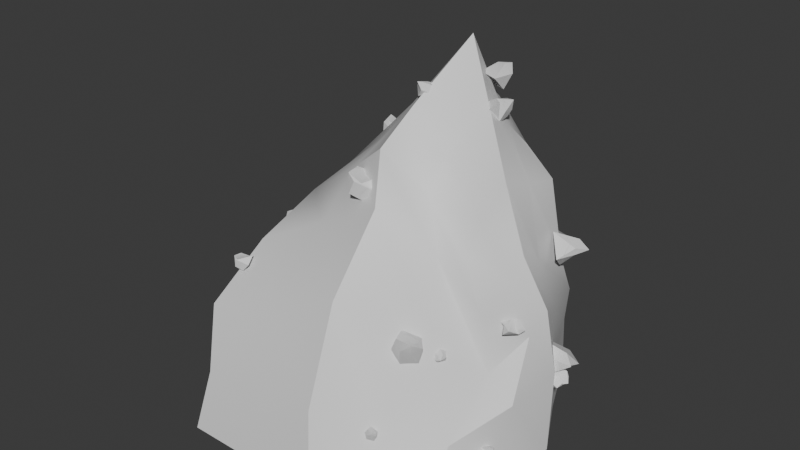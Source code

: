 # Source: rock.blend  (saved by Blender 4.4.32; exported with 4.5.12 LTS)
import bpy
from mathutils import Matrix  # noqa: F401  (used for matrix-valued properties, if any)

bpy.ops.wm.read_factory_settings(use_empty=True)
scene = bpy.context.scene
scene.name = 'Scene'

# ---- collections
col_collection = bpy.data.collections.new('Collection'); scene.collection.children.link(col_collection)
col_collection_2 = bpy.data.collections.new('Collection 2'); scene.collection.children.link(col_collection_2)

# ---- materials (node trees are filled in below, after node groups)
mat_material_001 = bpy.data.materials.new('Material.001')
mat_material = bpy.data.materials.new('Material')
mat_material.alpha_threshold = 0.0
mat_material.roughness = 0.5
mat_material.line_color = (0.0, 0.0, 0.0, 1.0)

# ---- node groups
ng_geometry_nodes = bpy.data.node_groups.new('Geometry Nodes', 'GeometryNodeTree')
_s = ng_geometry_nodes.interface.new_socket(name='Geometry', in_out='OUTPUT', socket_type='NodeSocketGeometry')
_s = ng_geometry_nodes.interface.new_socket(name='Geometry', in_out='OUTPUT', socket_type='NodeSocketGeometry')
_s = ng_geometry_nodes.interface.new_socket(name='Geometry', in_out='INPUT', socket_type='NodeSocketGeometry')
ng_geometry_nodes.is_modifier = True
# nodes of 'Geometry Nodes' reference scene objects; filled in after objects exist
ng_smooth_by_angle = bpy.data.node_groups.new('Smooth by Angle', 'GeometryNodeTree')
_s = ng_smooth_by_angle.interface.new_socket(name='Mesh', in_out='OUTPUT', socket_type='NodeSocketGeometry')
_s = ng_smooth_by_angle.interface.new_socket(name='Mesh', in_out='INPUT', socket_type='NodeSocketGeometry')
_s = ng_smooth_by_angle.interface.new_socket(name='Angle', in_out='INPUT', socket_type='NodeSocketFloat')
_s.subtype = 'ANGLE'
_s.default_value = 0.5236
_s.min_value = 0.0
_s.max_value = 3.142
_s.description = 'Maximum face angle for smooth edges'
_s = ng_smooth_by_angle.interface.new_socket(name='Ignore Sharpness', in_out='INPUT', socket_type='NodeSocketBool')
_s.force_non_field = True
ng_smooth_by_angle.description = 'Set the sharpness of mesh edges based on the angle between the neighboring faces'
ng_smooth_by_angle.is_modifier = True
_N = ng_smooth_by_angle.nodes; _L = ng_smooth_by_angle.links
n0 = _N.new('GeometryNodeSetShadeSmooth'); n0.name = 'Set Shade Smooth'; n0.location = (120, -80)
n0.domain = 'EDGE'
n1 = _N.new('GeometryNodeSetShadeSmooth'); n1.name = 'Set Shade Smooth.001'; n1.location = (300, -80)
n2 = _N.new('NodeGroupOutput'); n2.name = 'Group Output'; n2.location = (480, -80)
n3 = _N.new('GeometryNodeInputMeshEdgeAngle'); n3.name = 'Edge Angle'; n3.location = (-440, -240)
n4 = _N.new('NodeGroupInput'); n4.name = 'Group Input'; n4.location = (-80, -80)
n5 = _N.new('GeometryNodeInputEdgeSmooth'); n5.name = 'Is Edge Smooth'; n5.location = (-260, -120)
n6 = _N.new('GeometryNodeInputShadeSmooth'); n6.name = 'Is Shade Smooth'; n6.location = (-440, -397)
n7 = _N.new('FunctionNodeCompare'); n7.name = 'Compare'; n7.location = (-260, -260)
n7.operation = 'LESS_EQUAL'
n7.inputs[6].default_value = (0.0, 0.0, 0.0, 0.0)
n7.inputs[7].default_value = (0.0, 0.0, 0.0, 0.0)
n8 = _N.new('FunctionNodeBooleanMath'); n8.name = 'Boolean Math.001'; n8.location = (-80, -260)
n9 = _N.new('NodeGroupInput'); n9.name = 'Group Input.001'; n9.location = (-440, -329)
n10 = _N.new('NodeGroupInput'); n10.name = 'Group Input.002'; n10.location = (-259, -189)
n11 = _N.new('FunctionNodeBooleanMath'); n11.name = 'Boolean Math'; n11.location = (-80, -149)
n11.operation = 'OR'
n12 = _N.new('FunctionNodeBooleanMath'); n12.name = 'Boolean Math.002'; n12.location = (-260, -380)
n12.operation = 'OR'
n13 = _N.new('NodeGroupInput'); n13.name = 'Group Input.003'; n13.location = (-440, -460)
_L.new(n3.outputs[0], n7.inputs[0])
_L.new(n1.outputs[0], n2.inputs[0])
_L.new(n9.outputs[1], n7.inputs[1])
_L.new(n7.outputs[0], n8.inputs[0])
_L.new(n4.outputs[0], n0.inputs[0])
_L.new(n0.outputs[0], n1.inputs[0])
_L.new(n8.outputs[0], n0.inputs[2])
_L.new(n10.outputs[2], n11.inputs[1])
_L.new(n5.outputs[0], n11.inputs[0])
_L.new(n11.outputs[0], n0.inputs[1])
_L.new(n13.outputs[2], n12.inputs[1])
_L.new(n6.outputs[0], n12.inputs[0])
_L.new(n12.outputs[0], n8.inputs[1])
n2.is_active_output = True
ng_smooth_by_angle_001 = bpy.data.node_groups.new('Smooth by Angle.001', 'GeometryNodeTree')
_s = ng_smooth_by_angle_001.interface.new_socket(name='Mesh', in_out='OUTPUT', socket_type='NodeSocketGeometry')
_s = ng_smooth_by_angle_001.interface.new_socket(name='Mesh', in_out='INPUT', socket_type='NodeSocketGeometry')
_s = ng_smooth_by_angle_001.interface.new_socket(name='Angle', in_out='INPUT', socket_type='NodeSocketFloat')
_s.subtype = 'ANGLE'
_s.default_value = 0.5236
_s.min_value = 0.0
_s.max_value = 3.142
_s.description = 'Maximum face angle for smooth edges'
_s = ng_smooth_by_angle_001.interface.new_socket(name='Ignore Sharpness', in_out='INPUT', socket_type='NodeSocketBool')
_s.force_non_field = True
ng_smooth_by_angle_001.description = 'Set the sharpness of mesh edges based on the angle between the neighboring faces'
ng_smooth_by_angle_001.is_modifier = True
_N = ng_smooth_by_angle_001.nodes; _L = ng_smooth_by_angle_001.links
n0 = _N.new('GeometryNodeSetShadeSmooth'); n0.name = 'Set Shade Smooth'; n0.location = (120, -80)
n0.domain = 'EDGE'
n1 = _N.new('GeometryNodeSetShadeSmooth'); n1.name = 'Set Shade Smooth.001'; n1.location = (300, -80)
n2 = _N.new('NodeGroupOutput'); n2.name = 'Group Output'; n2.location = (480, -80)
n3 = _N.new('GeometryNodeInputMeshEdgeAngle'); n3.name = 'Edge Angle'; n3.location = (-440, -240)
n4 = _N.new('NodeGroupInput'); n4.name = 'Group Input'; n4.location = (-80, -80)
n5 = _N.new('GeometryNodeInputEdgeSmooth'); n5.name = 'Is Edge Smooth'; n5.location = (-260, -120)
n6 = _N.new('GeometryNodeInputShadeSmooth'); n6.name = 'Is Shade Smooth'; n6.location = (-440, -397)
n7 = _N.new('FunctionNodeCompare'); n7.name = 'Compare'; n7.location = (-260, -260)
n7.operation = 'LESS_EQUAL'
n7.inputs[6].default_value = (0.0, 0.0, 0.0, 0.0)
n7.inputs[7].default_value = (0.0, 0.0, 0.0, 0.0)
n8 = _N.new('FunctionNodeBooleanMath'); n8.name = 'Boolean Math.001'; n8.location = (-80, -260)
n9 = _N.new('NodeGroupInput'); n9.name = 'Group Input.001'; n9.location = (-440, -329)
n10 = _N.new('NodeGroupInput'); n10.name = 'Group Input.002'; n10.location = (-259, -189)
n11 = _N.new('FunctionNodeBooleanMath'); n11.name = 'Boolean Math'; n11.location = (-80, -149)
n11.operation = 'OR'
n12 = _N.new('FunctionNodeBooleanMath'); n12.name = 'Boolean Math.002'; n12.location = (-260, -380)
n12.operation = 'OR'
n13 = _N.new('NodeGroupInput'); n13.name = 'Group Input.003'; n13.location = (-440, -460)
_L.new(n3.outputs[0], n7.inputs[0])
_L.new(n1.outputs[0], n2.inputs[0])
_L.new(n9.outputs[1], n7.inputs[1])
_L.new(n7.outputs[0], n8.inputs[0])
_L.new(n4.outputs[0], n0.inputs[0])
_L.new(n0.outputs[0], n1.inputs[0])
_L.new(n8.outputs[0], n0.inputs[2])
_L.new(n10.outputs[2], n11.inputs[1])
_L.new(n5.outputs[0], n11.inputs[0])
_L.new(n11.outputs[0], n0.inputs[1])
_L.new(n13.outputs[2], n12.inputs[1])
_L.new(n6.outputs[0], n12.inputs[0])
_L.new(n12.outputs[0], n8.inputs[1])
n2.is_active_output = True

# ---- material node trees
mat_material_001.use_nodes = True; mat_material_001.node_tree.nodes.clear()
_N = mat_material_001.node_tree.nodes; _L = mat_material_001.node_tree.links
n0 = _N.new('ShaderNodeBsdfPrincipled'); n0.name = 'Principled BSDF'; n0.location = (10, 300)
n1 = _N.new('ShaderNodeOutputMaterial'); n1.name = 'Material Output'; n1.location = (300, 300)
_L.new(n0.outputs[0], n1.inputs[0])
n1.is_active_output = True
mat_material.use_nodes = True; mat_material.node_tree.nodes.clear()
_N = mat_material.node_tree.nodes; _L = mat_material.node_tree.links
n0 = _N.new('ShaderNodeOutputMaterial'); n0.name = 'Material Output'; n0.location = (300, 300)
n1 = _N.new('ShaderNodeBsdfPrincipled'); n1.name = 'Principled BSDF'; n1.location = (10, 300)
n1.inputs[3].default_value = 1.45
_L.new(n1.outputs[0], n0.inputs[0])
n0.is_active_output = True

# ---- world
world_world = bpy.data.worlds.new('World'); scene.world = world_world
world_world.use_nodes = True; world_world.node_tree.nodes.clear()
_N = world_world.node_tree.nodes; _L = world_world.node_tree.links
n0 = _N.new('ShaderNodeOutputWorld'); n0.name = 'World Output'; n0.location = (300, 300)
n1 = _N.new('ShaderNodeBackground'); n1.name = 'Background'; n1.location = (10, 300)
n1.inputs[0].default_value = (0.05088, 0.05088, 0.05088, 1.0)
_L.new(n1.outputs[0], n0.inputs[0])
n0.is_active_output = True
world_world.color = (0.05088, 0.05088, 0.05088)
world_world.sun_shadow_jitter_overblur = 0.0

# ---- meshes
me_cube_006 = bpy.data.meshes.new('Cube.006')
me_cube_006.from_pydata([(-0.6356, -1.275, -1.038), (-0.4746, -0.223, 0.412), (-0.8102, 0.8293, -1.032), (0.03459, 0.5316, 0.5356), (1.092, -1.078, -0.9978), (0.8417, -0.2914, 0.3906), (0.8872, 0.8902, -1.023), (1.09, 0.2391, 0.7867), (-1.276, -0.03199, -1.024), (-0.6763, -1.004, -0.202), (-0.3066, 0.2156, 0.668), (-0.7075, 0.8745, -0.1022), (0.00217, 1.325, -1.001), (0.4673, 0.6013, 0.87), (1.044, 0.632, -0.1811), (1.334, -0.003217, -0.9981), (0.9737, -0.08479, 0.8301), (1.069, -0.3317, -0.3504), (0.4313, -1.299, -0.9979), (0.2635, -0.397, 0.9662), (0.358, 0.3874, 1.516), (0.2949, -0.8865, 0.1303), (1.321, -0.09572, 0.09813), (0.1135, 0.8497, -0.04333), (-0.7744, -0.09975, -0.1053), (-1.003, -0.6692, -1.033), (-0.59, -0.6145, 0.155), (-0.1108, 0.3183, 0.5849), (-0.7353, 0.8406, -0.5661), (-0.3881, 1.066, -1.018), (0.7594, 0.4435, 0.8613), (0.9164, 0.8148, -0.5553), (1.099, 0.4333, -1.013), (0.8767, -0.1979, 0.597), (1.061, -0.7073, -0.6835), (0.7833, -1.183, -0.9959), (-0.09609, -0.2433, 0.6871), (-1.034, 0.3892, -1.029), (-0.5877, -1.159, -0.6226), (-0.433, 0.07853, 0.5111), (-0.3454, 0.695, 0.2089), (0.4316, 1.1, -1.013), (0.2759, 0.5223, 0.6634), (1.141, 0.3273, 0.2189), (1.24, -0.5356, -0.9794), (1.037, 0.06749, 0.7979), (1.051, -0.35, 0.05098), (-0.02864, -1.294, -1.019), (0.5233, -0.2549, 0.6845), (0.2635, -0.06735, 1.161), (0.4103, 0.5084, 1.197), (0.652, 0.163, 1.191), (0.05398, 0.2381, 1.068), (-0.2204, -0.9368, -0.0579), (0.7829, -0.6226, -0.05365), (0.3536, -1.191, -0.4829), (0.3234, -0.5211, 0.6272), (1.263, -0.1875, -0.06744), (1.192, 0.2146, -0.1056), (1.347, 0.001612, -0.3942), (1.157, -0.1338, 0.4268), (0.5789, 0.7554, -0.0984), (-0.3038, 0.8575, -0.08293), (0.03664, 1.18, -0.4788), (0.3758, 0.5963, 0.2828), (-0.7522, 0.3976, -0.08942), (-0.7441, -0.5518, -0.1465), (-1.023, -0.08582, -0.5467), (-0.5779, 0.1993, 0.2533), (-0.5975, -0.1773, 0.1729), (-0.8488, -0.6327, -0.5859), (-0.8884, 0.3855, -0.5554), (0.03057, 0.6131, 0.2139), (-0.3653, 1.028, -0.5201), (0.4704, 1.004, -0.512), (1.148, 0.06438, 0.2899), (1.11, 0.3921, -0.5179), (1.268, -0.34, -0.4948), (0.7235, -0.4137, 0.3812), (0.7219, -0.9552, -0.5532), (-0.1011, -1.163, -0.5589), (0.1878, 0.3331, 0.8431), (0.7057, 0.3027, 1.025), (0.52, -0.08525, 0.873), (-0.08179, 0.02245, 0.8097), (-0.1294, -0.5123, 0.3849), (1.146, -0.2402, 0.2699), (0.7375, 0.4903, 0.2879), (-0.4488, 0.4106, 0.2308)], [], [(88, 27, 3, 40), (87, 30, 7, 43), (86, 33, 5, 46), (85, 36, 1, 26), (84, 39, 1, 36), (83, 49, 19, 48), (82, 50, 20, 51), (81, 27, 10, 52), (80, 53, 9, 38), (79, 54, 21, 55), (78, 48, 19, 56), (77, 57, 17, 34), (76, 58, 22, 59), (75, 45, 16, 60), (74, 61, 14, 31), (73, 62, 23, 63), (72, 42, 13, 64), (71, 65, 11, 28), (70, 66, 24, 67), (69, 39, 10, 68), (66, 69, 68, 24), (9, 26, 69, 66), (26, 1, 39, 69), (25, 70, 67, 8), (0, 38, 70, 25), (38, 9, 66, 70), (37, 71, 28, 2), (8, 67, 71, 37), (67, 24, 65, 71), (62, 72, 64, 23), (11, 40, 72, 62), (40, 3, 42, 72), (29, 73, 63, 12), (2, 28, 73, 29), (28, 11, 62, 73), (41, 74, 31, 6), (12, 63, 74, 41), (63, 23, 61, 74), (58, 75, 60, 22), (14, 43, 75, 58), (43, 7, 45, 75), (32, 76, 59, 15), (6, 31, 76, 32), (31, 14, 58, 76), (44, 77, 34, 4), (15, 59, 77, 44), (59, 22, 57, 77), (54, 78, 56, 21), (17, 46, 78, 54), (46, 5, 48, 78), (35, 79, 55, 18), (4, 34, 79, 35), (34, 17, 54, 79), (47, 80, 38, 0), (18, 55, 80, 47), (55, 21, 53, 80), (50, 81, 52, 20), (13, 42, 81, 50), (42, 3, 27, 81), (45, 82, 51, 16), (7, 30, 82, 45), (30, 13, 50, 82), (33, 83, 48, 5), (16, 51, 83, 33), (51, 20, 49, 83), (49, 84, 36, 19), (20, 52, 84, 49), (52, 10, 39, 84), (53, 85, 26, 9), (21, 56, 85, 53), (56, 19, 36, 85), (57, 86, 46, 17), (22, 60, 86, 57), (60, 16, 33, 86), (61, 87, 43, 14), (23, 64, 87, 61), (64, 13, 30, 87), (65, 88, 40, 11), (24, 68, 88, 65), (68, 10, 27, 88)])
me_cube_006.polygons.foreach_set('use_smooth', [True] * 80)
_uv = me_cube_006.uv_layers.new(name='UVMap')
_uv.uv.foreach_set('vector', [-0.3601, 0.5336, -0.3721, 0.4228, -0.3141, 0.4096, -0.2963, 0.5253, -0.1716, 0.3136, -0.2563, 0.2407, -0.2059, 0.1995, -0.1168, 0.2442, -0.11, 0.1286, -0.1855, 0.1134, -0.154, 0.08513, -0.0751, 0.09205, -0.2731, -0.09893, -0.3339, -0.04034, -0.36, -0.1365, -0.288, -0.2037, -0.3871, -0.006649, -0.4218, -0.1029, -0.36, -0.1365, -0.3339, -0.04034, -0.2681, 0.09858, -0.3401, 0.08442, -0.2937, 0.0358, -0.2338, 0.06635, -0.2814, 0.2059, -0.3539, 0.2404, -0.4079, 0.1886, -0.3057, 0.1688, -0.3631, 0.3355, -0.3721, 0.4228, -0.4228, 0.4401, -0.4218, 0.3153, -0.08658, -0.2491, -0.1851, -0.1885, -0.2177, -0.2706, -0.1543, -0.329, 0.02894, -0.08365, -0.06985, 0.009613, -0.1478, -0.08396, -0.02972, -0.1665, -0.1596, 0.05302, -0.2338, 0.06635, -0.2937, 0.0358, -0.2404, 0.0005581, 0.04987, 0.1112, -0.04273, 0.1406, 0.005985, 0.08431, 0.0887, 0.006276, 0.03174, 0.2935, -0.04674, 0.2328, -0.07267, 0.1615, 0.0224, 0.1882, -0.1192, 0.1917, -0.2064, 0.1748, -0.2113, 0.1512, -0.1372, 0.1505, -0.0504, 0.4919, -0.1184, 0.405, -0.05277, 0.3256, 0.00858, 0.3976, -0.1776, 0.6367, -0.234, 0.5579, -0.1844, 0.4857, -0.1097, 0.5761, -0.2543, 0.4525, -0.3025, 0.3476, -0.3007, 0.2864, -0.218, 0.3815, -0.3382, 0.7226, -0.3581, 0.6246, -0.2745, 0.613, -0.2452, 0.6896, -0.2724, -0.3617, -0.3022, -0.2712, -0.3992, -0.2665, -0.3959, -0.3795, -0.3771, -0.1938, -0.4218, -0.1029, -0.444, -0.05203, -0.4591, -0.1659, -0.3022, -0.2712, -0.3771, -0.1938, -0.4591, -0.1659, -0.3992, -0.2665, -0.2177, -0.2706, -0.288, -0.2037, -0.3771, -0.1938, -0.3022, -0.2712, -0.288, -0.2037, -0.36, -0.1365, -0.4218, -0.1029, -0.3771, -0.1938, -0.2495, -0.4617, -0.2724, -0.3617, -0.3959, -0.3795, -0.3981, -0.4995, -0.1026, -0.4085, -0.1543, -0.329, -0.2724, -0.3617, -0.2495, -0.4617, -0.1543, -0.329, -0.2177, -0.2706, -0.3022, -0.2712, -0.2724, -0.3617, -0.3106, 0.8247, -0.3382, 0.7226, -0.2452, 0.6896, -0.212, 0.7845, -0.406, 0.8661, -0.4372, 0.7541, -0.3382, 0.7226, -0.3106, 0.8247, -0.4372, 0.7541, -0.4591, 0.6487, -0.3581, 0.6246, -0.3382, 0.7226, -0.234, 0.5579, -0.2543, 0.4525, -0.218, 0.3815, -0.1844, 0.4857, -0.2745, 0.613, -0.2963, 0.5253, -0.2543, 0.4525, -0.234, 0.5579, -0.2963, 0.5253, -0.3141, 0.4096, -0.3025, 0.3476, -0.2543, 0.4525, -0.1186, 0.7305, -0.1776, 0.6367, -0.1097, 0.5761, -0.02661, 0.669, -0.212, 0.7845, -0.2452, 0.6896, -0.1776, 0.6367, -0.1186, 0.7305, -0.2452, 0.6896, -0.2745, 0.613, -0.234, 0.5579, -0.1776, 0.6367, 0.04513, 0.5693, -0.0504, 0.4919, 0.00858, 0.3976, 0.1075, 0.4565, -0.02661, 0.669, -0.1097, 0.5761, -0.0504, 0.4919, 0.04513, 0.5693, -0.1097, 0.5761, -0.1844, 0.4857, -0.1184, 0.405, -0.0504, 0.4919, -0.04674, 0.2328, -0.1192, 0.1917, -0.1372, 0.1505, -0.07267, 0.1615, -0.05277, 0.3256, -0.1168, 0.2442, -0.1192, 0.1917, -0.04674, 0.2328, -0.1168, 0.2442, -0.2059, 0.1995, -0.2064, 0.1748, -0.1192, 0.1917, 0.1453, 0.3319, 0.03174, 0.2935, 0.0224, 0.1882, 0.1649, 0.2054, 0.1075, 0.4565, 0.00858, 0.3976, 0.03174, 0.2935, 0.1453, 0.3319, 0.00858, 0.3976, -0.05277, 0.3256, -0.04674, 0.2328, 0.03174, 0.2935, 0.1696, 0.06585, 0.04987, 0.1112, 0.0887, 0.006276, 0.1771, -0.08222, 0.1649, 0.2054, 0.0224, 0.1882, 0.04987, 0.1112, 0.1696, 0.06585, 0.0224, 0.1882, -0.07267, 0.1615, -0.04273, 0.1406, 0.04987, 0.1112, -0.06985, 0.009613, -0.1596, 0.05302, -0.2404, 0.0005581, -0.1478, -0.08396, 0.005985, 0.08431, -0.0751, 0.09205, -0.1596, 0.05302, -0.06985, 0.009613, -0.0751, 0.09205, -0.154, 0.08513, -0.2338, 0.06635, -0.1596, 0.05302, 0.1317, -0.1552, 0.02894, -0.08365, -0.02972, -0.1665, 0.07588, -0.2343, 0.1771, -0.08222, 0.0887, 0.006276, 0.02894, -0.08365, 0.1317, -0.1552, 0.0887, 0.006276, 0.005985, 0.08431, -0.06985, 0.009613, 0.02894, -0.08365, 0.0007695, -0.3156, -0.08658, -0.2491, -0.1543, -0.329, -0.1026, -0.4085, 0.07588, -0.2343, -0.02972, -0.1665, -0.08658, -0.2491, 0.0007695, -0.3156, -0.02972, -0.1665, -0.1478, -0.08396, -0.1851, -0.1885, -0.08658, -0.2491, -0.3539, 0.2404, -0.3631, 0.3355, -0.4218, 0.3153, -0.4079, 0.1886, -0.3007, 0.2864, -0.3025, 0.3476, -0.3631, 0.3355, -0.3539, 0.2404, -0.3025, 0.3476, -0.3141, 0.4096, -0.3721, 0.4228, -0.3631, 0.3355, -0.2064, 0.1748, -0.2814, 0.2059, -0.3057, 0.1688, -0.2113, 0.1512, -0.2059, 0.1995, -0.2563, 0.2407, -0.2814, 0.2059, -0.2064, 0.1748, -0.2563, 0.2407, -0.3007, 0.2864, -0.3539, 0.2404, -0.2814, 0.2059, -0.1855, 0.1134, -0.2681, 0.09858, -0.2338, 0.06635, -0.154, 0.08513, -0.2113, 0.1512, -0.3057, 0.1688, -0.2681, 0.09858, -0.1855, 0.1134, -0.3057, 0.1688, -0.4079, 0.1886, -0.3401, 0.08442, -0.2681, 0.09858, -0.3401, 0.08442, -0.3871, -0.006649, -0.3339, -0.04034, -0.2937, 0.0358, -0.4079, 0.1886, -0.4183, 0.06593, -0.3871, -0.006649, -0.3401, 0.08442, -0.4183, 0.06593, -0.444, -0.05203, -0.4218, -0.1029, -0.3871, -0.006649, -0.1851, -0.1885, -0.2731, -0.09893, -0.288, -0.2037, -0.2177, -0.2706, -0.1478, -0.08396, -0.2404, 0.0005581, -0.2731, -0.09893, -0.1851, -0.1885, -0.2404, 0.0005581, -0.2937, 0.0358, -0.3339, -0.04034, -0.2731, -0.09893, -0.04273, 0.1406, -0.11, 0.1286, -0.0751, 0.09205, 0.005985, 0.08431, -0.07267, 0.1615, -0.1372, 0.1505, -0.11, 0.1286, -0.04273, 0.1406, -0.1372, 0.1505, -0.2113, 0.1512, -0.1855, 0.1134, -0.11, 0.1286, -0.1184, 0.405, -0.1716, 0.3136, -0.1168, 0.2442, -0.05277, 0.3256, -0.1844, 0.4857, -0.218, 0.3815, -0.1716, 0.3136, -0.1184, 0.405, -0.218, 0.3815, -0.3007, 0.2864, -0.2563, 0.2407, -0.1716, 0.3136, -0.3581, 0.6246, -0.3601, 0.5336, -0.2963, 0.5253, -0.2745, 0.613, -0.4591, 0.6487, -0.4117, 0.5519, -0.3601, 0.5336, -0.3581, 0.6246, -0.4117, 0.5519, -0.4228, 0.4401, -0.3721, 0.4228, -0.3601, 0.5336])
me_cube_006.materials.append(mat_material_001)
me_cube_006.update()
me_cube_003 = bpy.data.meshes.new('Cube.003')
me_cube_003.from_pydata([(-0.2741, 0.3414, 0.4002), (-0.3013, 0.3117, 0.6123), (-0.2002, 0.2489, 0.5747), (-0.2671, 0.4223, 0.5412), (-0.1854, 0.386, 0.4326), (-0.3134, 0.2603, 0.4657), (-0.319, 0.3796, 0.5646), (-0.121, 0.3409, 0.5489), (-0.1784, 0.4083, 0.5446), (-0.2604, 0.3216, 0.6207), (-0.2907, 0.4077, 0.6344), (1.052, 0.3551, 0.3924), (1.272, 0.2651, 0.3558), (1.182, 0.2004, 0.2723), (1.214, 0.4015, 0.3251), (1.064, 0.3869, 0.2811), (1.114, 0.2525, 0.4253), (1.246, 0.353, 0.379), (1.149, 0.3004, 0.1824), (1.182, 0.3785, 0.2331), (1.269, 0.2702, 0.3083), (1.315, 0.3611, 0.3216), (0.4889, 0.3032, 1.319), (0.6249, 0.4481, 1.293), (0.5843, 0.4151, 1.19), (0.5097, 0.4506, 1.344), (0.4305, 0.3697, 1.279), (0.5878, 0.3083, 1.289), (0.5739, 0.4371, 1.352), (0.4764, 0.4554, 1.193), (0.4694, 0.4683, 1.274), (0.6006, 0.4689, 1.269), (0.5769, 0.5107, 1.34), (0.6557, 0.1412, 1.141), (0.738, 0.2144, 1.132), (0.7082, 0.2874, 1.077), (0.697, 0.1779, 1.224), (0.61, 0.1695, 1.177), (0.7307, 0.1595, 1.077), (0.7115, 0.1951, 1.184), (0.6189, 0.2501, 1.163), (0.6908, 0.3004, 1.19), (0.7488, 0.2753, 1.137), (0.7674, 0.2603, 1.21), (0.7598, 0.1232, 1.23), (-0.1756, 0.2525, 0.6535), (-0.2233, 0.2027, 0.8296), (-0.124, 0.1631, 0.8066), (-0.1981, 0.3091, 0.7825), (-0.1093, 0.2974, 0.6978), (-0.208, 0.1718, 0.6975), (-0.2405, 0.2642, 0.7916), (-0.06386, 0.2537, 0.8034), (-0.1208, 0.3061, 0.797), (-0.1905, 0.2148, 0.8435), (-0.2289, 0.2845, 0.858), (0.7106, -0.7522, -0.2216), (0.8582, -0.7128, -0.05795), (0.7703, -0.6177, -0.05989), (0.7601, -0.813, -0.07209), (0.6421, -0.7579, -0.1379), (0.8016, -0.6829, -0.2064), (0.8281, -0.7894, -0.08888), (0.6647, -0.6783, -0.01809), (0.6918, -0.7653, -0.03039), (0.8259, -0.7058, -0.02806), (0.8352, -0.7985, -0.006308), (1.238, 0.05669, -0.3414), (1.299, 0.1374, -0.4532), (1.205, 0.211, -0.5076), (1.346, 0.1347, -0.3157), (1.218, 0.1142, -0.2776), (1.254, 0.04362, -0.4766), (1.322, 0.1379, -0.373), (1.199, 0.2112, -0.3307), (1.285, 0.2787, -0.3908), (1.302, 0.2162, -0.4834), (1.388, 0.2263, -0.4255), (1.427, 0.05946, -0.3444), (0.5374, 0.9635, -0.4889), (0.6501, 0.9626, -0.421), (0.642, 0.896, -0.4569), (0.6271, 1.006, -0.4877), (0.5773, 0.9576, -0.5381), (0.5592, 0.9368, -0.4305), (0.6262, 1.002, -0.4445), (0.6516, 0.916, -0.5293), (0.6447, 0.9694, -0.5245), (0.6638, 0.9543, -0.4418), (0.6742, 1.009, -0.4519), (0.1678, 0.6155, 0.2129), (0.2353, 0.6591, 0.4133), (0.2773, 0.5466, 0.3794), (0.2684, 0.7147, 0.2938), (0.2705, 0.6156, 0.194), (0.1384, 0.5854, 0.316), (0.2224, 0.7118, 0.348), (0.3615, 0.5756, 0.293), (0.3368, 0.659, 0.2765), (0.2759, 0.6487, 0.4037), (0.288, 0.7384, 0.386), (-0.7927, -0.5727, -0.3699), (-0.8408, -0.5792, -0.4135), (-0.83, -0.5578, -0.4615), (-0.8564, -0.6094, -0.3933), (-0.79, -0.6137, -0.3975), (-0.8164, -0.5315, -0.3929), (-0.846, -0.5977, -0.3796), (-0.8134, -0.6143, -0.4598), (-0.831, -0.6346, -0.4152), (-0.8657, -0.5772, -0.4378), (-0.8744, -0.6054, -0.4176), (-0.8582, -0.06228, -0.3123), (-0.8842, -0.1644, -0.2162), (-0.8042, -0.2502, -0.2149), (-0.9348, -0.1114, -0.1703), (-0.8131, -0.0452, -0.2155), (-0.8737, -0.173, -0.3408), (-0.9359, -0.09678, -0.2133), (-0.7718, -0.1571, -0.1322), (-0.8591, -0.08421, -0.1262), (-0.8956, -0.2267, -0.1742), (-0.9346, -0.1695, -0.1376), (-0.6089, -0.2477, 0.1262), (-0.7533, -0.08281, 0.1041), (-0.6733, -0.08216, 0.004895), (-0.7703, -0.2203, 0.09796), (-0.6557, -0.2809, 0.03639), (-0.608, -0.1352, 0.1418), (-0.7641, -0.161, 0.1396), (-0.7084, -0.1866, -0.05764), (-0.7555, -0.2275, 0.007802), (-0.7627, -0.09425, 0.0628), (-0.8336, -0.1439, 0.09965), (-0.8146, -0.6942, -0.6089), (-0.8667, -0.7583, -0.6697), (-0.8104, -0.7551, -0.6882), (-0.8493, -0.7633, -0.6078), (-0.7892, -0.7355, -0.5987), (-0.836, -0.692, -0.6572), (-0.8712, -0.7509, -0.6304), (-0.7818, -0.783, -0.6449), (-0.8117, -0.7821, -0.6153), (-0.8524, -0.7728, -0.668), (-0.8768, -0.7884, -0.6351), (-1.047, 0.1204, -0.7362), (-1.069, 0.0822, -0.6756), (-1.016, 0.07154, -0.6384), (-1.097, 0.1446, -0.6978), (-1.037, 0.1605, -0.7222), (-1.051, 0.05535, -0.7175), (-1.083, 0.1191, -0.6879), (-1.02, 0.1535, -0.6697), (-1.056, 0.1364, -0.6225), (-1.064, 0.08228, -0.6339), (-1.109, 0.1096, -0.6337), (-1.14, 0.1168, -0.7221), (-0.9019, 0.276, -0.5064), (-0.9178, 0.26, -0.4402), (-0.8669, 0.2632, -0.4069), (-0.9476, 0.3078, -0.4772), (-0.8929, 0.3159, -0.5067), (-0.9018, 0.2241, -0.4701), (-0.933, 0.2885, -0.4615), (-0.8747, 0.326, -0.4591), (-0.906, 0.3244, -0.4104), (-0.912, 0.2729, -0.4037), (-0.9543, 0.2959, -0.4094), (-0.9873, 0.2748, -0.488), (0.2904, 0.5934, 0.291), (0.3385, 0.6085, 0.3223), (0.3779, 0.5787, 0.3071), (0.3062, 0.6443, 0.2916), (0.2963, 0.6039, 0.2584), (0.3145, 0.5768, 0.3361), (0.3205, 0.6281, 0.3032), (0.3403, 0.6029, 0.2538), (0.3719, 0.6324, 0.2772), (0.3707, 0.6156, 0.3183), (0.3582, 0.6549, 0.3168), (0.2846, 0.6569, 0.3288), (-0.1797, 0.6995, 0.07922), (-0.2571, 0.6995, 0.2498), (-0.2141, 0.6021, 0.2301), (-0.1627, 0.756, 0.2075), (-0.1043, 0.685, 0.1273), (-0.2611, 0.6659, 0.1189), (-0.2242, 0.7543, 0.2133), (-0.1086, 0.6235, 0.2323), (-0.1114, 0.7, 0.2251), (-0.2264, 0.6852, 0.2653), (-0.2053, 0.7609, 0.2801), (-0.4383, 0.9922, -0.6855), (-0.3652, 1.084, -0.6704), (-0.2721, 1.058, -0.6595), (-0.4123, 1.128, -0.7), (-0.4038, 1.025, -0.7613), (-0.384, 1.003, -0.6078), (-0.4321, 1.1, -0.6855), (-0.2944, 1.075, -0.7622), (-0.3814, 1.111, -0.7671), (-0.3224, 1.127, -0.6546), (-0.3685, 1.159, -0.6865), (-0.6836, 0.9127, -1.021), (-0.7927, 0.8939, -1.038), (-0.7626, 0.8373, -1.029), (-0.7591, 0.9247, -0.9845), (-0.6954, 0.8909, -0.9723), (-0.7162, 0.8943, -1.065), (-0.773, 0.928, -1.019), (-0.7477, 0.8405, -0.9661), (-0.7532, 0.8857, -0.9595), (-0.7943, 0.8808, -1.02), (-0.8079, 0.9204, -0.9969), (-0.4918, 0.8688, -0.3222), (-0.5627, 0.871, -0.2271), (-0.5263, 0.8128, -0.2269), (-0.5031, 0.9124, -0.2449), (-0.451, 0.8689, -0.2819), (-0.5447, 0.8428, -0.306), (-0.5415, 0.9062, -0.2492), (-0.4634, 0.8356, -0.2134), (-0.4699, 0.8828, -0.2236), (-0.5449, 0.8656, -0.2126), (-0.5396, 0.9155, -0.206), (0.7339, 0.9091, -0.5955), (0.766, 0.9112, -0.5417), (0.7769, 0.8601, -0.526), (0.7812, 0.9397, -0.5927), (0.7575, 0.8973, -0.621), (0.7219, 0.907, -0.54), (0.775, 0.9258, -0.5718), (0.7882, 0.871, -0.5979), (0.8224, 0.8885, -0.563), (0.7945, 0.8976, -0.5264), (0.8149, 0.9331, -0.5411), (0.762, 0.9797, -0.5762), (1.259, 0.1482, -0.4164), (1.329, 0.08955, -0.4761), (1.295, 0.0134, -0.5098), (1.368, 0.143, -0.4864), (1.259, 0.1665, -0.4976), (1.282, 0.06498, -0.3961), (1.351, 0.1483, -0.4563), (1.283, 0.08806, -0.5735), (1.327, 0.1568, -0.5427), (1.364, 0.05086, -0.5029), (1.391, 0.1043, -0.511), (1.307, 0.09479, -0.541), (1.339, 0.07324, -0.4932), (1.311, 0.05666, -0.4546), (1.369, 0.0676, -0.515), (1.316, 0.0489, -0.5429), (1.304, 0.1141, -0.495), (1.359, 0.08206, -0.5233), (1.322, 0.01514, -0.4901), (1.354, 0.03168, -0.523), (1.353, 0.06473, -0.4648), (1.377, 0.05912, -0.4885), (1.206, -0.486, -0.741), (1.217, -0.5525, -0.7572), (1.186, -0.5658, -0.8073), (1.265, -0.5061, -0.7477), (1.224, -0.4639, -0.7697), (1.178, -0.5414, -0.7298), (1.244, -0.5248, -0.7535), (1.224, -0.4939, -0.8119), (1.254, -0.5429, -0.8178), (1.227, -0.5751, -0.7875), (1.272, -0.5696, -0.7725), (1.272, -0.5232, -0.6986), (0.6764, -1.029, -0.6337), (0.7492, -1.014, -0.5811), (0.7194, -0.9706, -0.5826), (0.7038, -1.048, -0.5736), (0.6552, -1.022, -0.5957), (0.7174, -1.007, -0.6382), (0.7308, -1.044, -0.5862), (0.6773, -0.9854, -0.5551), (0.6824, -1.022, -0.5559), (0.739, -1.007, -0.5676), (0.7392, -1.044, -0.5533), (0.85, -0.5423, -0.1381), (0.876, -0.6154, -0.1854), (0.8613, -0.5776, -0.2188), (0.906, -0.579, -0.153), (0.8843, -0.5242, -0.1589), (0.8286, -0.5771, -0.1611), (0.8881, -0.6031, -0.1542), (0.8997, -0.5425, -0.213), (0.9143, -0.5549, -0.1809), (0.8869, -0.6056, -0.1961), (0.9151, -0.6146, -0.171), (0.2935, 0.4198, 1.145), (0.152, 0.4339, 1.151), (0.1707, 0.3597, 1.121), (0.2133, 0.4272, 1.216), (0.2807, 0.3691, 1.19), (0.2397, 0.4338, 1.098), (0.1913, 0.4547, 1.185), (0.2014, 0.3217, 1.186), (0.2116, 0.3681, 1.22), (0.149, 0.4089, 1.164), (0.1506, 0.4407, 1.216), (0.3134, 0.07752, 1.237), (0.243, 0.04003, 1.248), (0.1976, 0.05338, 1.202), (0.264, 0.006267, 1.276), (0.3092, 0.0229, 1.21), (0.2571, 0.1094, 1.245), (0.2784, 0.02752, 1.278), (0.2366, -0.005088, 1.183), (0.2737, -0.02061, 1.233), (0.2025, 0.02628, 1.253), (0.2275, -0.002867, 1.275), (-0.5382, -0.8038, 0.04974), (-0.6233, -0.7726, 0.06469), (-0.6338, -0.7007, 0.04387), (-0.6436, -0.8244, 0.06604), (-0.582, -0.8125, -0.003763), (-0.5529, -0.7457, 0.09368), (-0.6155, -0.826, 0.07408), (-0.6519, -0.752, -0.01864), (-0.65, -0.8205, 0.007441), (-0.665, -0.7496, 0.07579), (-0.6772, -0.7984, 0.07231), (0.2826, -0.3997, 0.6633), (0.1363, -0.3975, 0.7419), (0.06636, -0.2813, 0.7259), (0.1338, -0.4981, 0.7454), (0.1857, -0.441, 0.5942), (0.2516, -0.3094, 0.7578), (0.1848, -0.4841, 0.7433), (0.02977, -0.3797, 0.6191), (0.08704, -0.4953, 0.6494), (0.0624, -0.3833, 0.7884), (0.06846, -0.4739, 0.7797), (1.201, -0.2072, -0.008385), (1.183, -0.2743, 0.03949), (1.111, -0.2889, 0.03206), (1.241, -0.2716, -0.01741), (1.198, -0.2222, -0.05539), (1.175, -0.2196, 0.06254), (1.214, -0.2725, 0.004999), (1.155, -0.2686, -0.05439), (1.164, -0.331, -0.02384), (1.16, -0.3156, 0.03738), (1.212, -0.3384, 0.02361), (1.285, -0.2612, 0.02782), (0.589, 0.6958, -0.02895), (0.5542, 0.8037, -0.07819), (0.4618, 0.7887, -0.1315), (0.579, 0.7849, 0.03685), (0.5416, 0.6813, 0.02377), (0.6014, 0.7485, -0.1271), (0.5653, 0.7906, -0.01199), (0.4636, 0.7227, -0.002179), (0.4498, 0.8241, -0.008319), (0.4986, 0.8445, -0.08434), (0.5287, 0.884, -0.01424), (0.6648, 0.8195, 0.02422), (0.6949, 0.4642, 0.6752), (0.6679, 0.509, 0.675), (0.6325, 0.5079, 0.6507), (0.6812, 0.5181, 0.7023), (0.6669, 0.4667, 0.7032), (0.6873, 0.4864, 0.6401), (0.6919, 0.5078, 0.6949), (0.6225, 0.4949, 0.6949), (0.6565, 0.5017, 0.7181), (0.6533, 0.5323, 0.6704), (0.6659, 0.5361, 0.6959), (-0.2704, 0.611, 0.2767), (-0.3319, 0.7363, 0.2319), (-0.3124, 0.7618, 0.1157), (-0.3897, 0.7349, 0.2995), (-0.3735, 0.6, 0.2364), (-0.2079, 0.7014, 0.2322), (-0.3518, 0.7112, 0.3134), (-0.4238, 0.6919, 0.1298), (-0.4461, 0.6832, 0.2444), (-0.3534, 0.8055, 0.2027), (-0.4041, 0.7915, 0.2636)], [], [(3, 4, 0), (8, 7, 4), (3, 8, 4), (10, 9, 8), (2, 1, 5), (1, 6, 5), (3, 10, 8), (9, 10, 1), (8, 9, 7), (7, 9, 2), (9, 1, 2), (1, 10, 6), (3, 0, 5, 6), (10, 3, 6), (14, 15, 11), (19, 18, 15), (14, 19, 15), (21, 20, 19), (13, 12, 16), (12, 17, 16), (14, 21, 19), (20, 21, 12), (19, 20, 18), (18, 20, 13), (20, 12, 13), (12, 21, 17), (14, 11, 16, 17), (21, 14, 17), (25, 26, 22), (30, 29, 26), (25, 30, 26), (32, 31, 30), (24, 23, 27), (23, 28, 27), (25, 32, 30), (31, 32, 23), (30, 31, 29), (29, 31, 24), (31, 23, 24), (23, 32, 28), (25, 22, 27, 28), (32, 25, 28), (36, 37, 33), (41, 40, 37), (36, 41, 37), (43, 42, 41), (35, 34, 38), (34, 39, 38), (36, 43, 41), (42, 43, 34), (41, 42, 40), (40, 42, 35), (42, 34, 35), (34, 43, 39), (38, 39, 44), (43, 36, 39), (39, 36, 44), (36, 33, 44), (33, 38, 44), (48, 49, 45), (53, 52, 49), (48, 53, 49), (55, 54, 53), (47, 46, 50), (46, 51, 50), (48, 55, 53), (54, 55, 46), (53, 54, 52), (52, 54, 47), (54, 46, 47), (46, 55, 51), (48, 45, 50, 51), (55, 48, 51), (59, 60, 56), (64, 63, 60), (59, 64, 60), (66, 65, 64), (58, 57, 61), (57, 62, 61), (59, 66, 64), (65, 66, 57), (64, 65, 63), (63, 65, 58), (65, 57, 58), (57, 66, 62), (59, 56, 61, 62), (66, 59, 62), (70, 71, 67), (75, 74, 71), (70, 75, 71), (77, 76, 75), (69, 68, 72), (68, 73, 72), (70, 77, 75), (76, 77, 68), (75, 76, 74), (74, 76, 69), (76, 68, 69), (68, 77, 73), (72, 73, 78), (77, 70, 73), (73, 70, 78), (70, 67, 78), (67, 72, 78), (82, 83, 79), (87, 86, 83), (82, 87, 83), (89, 88, 87), (81, 80, 84), (80, 85, 84), (82, 89, 87), (88, 89, 80), (87, 88, 86), (86, 88, 81), (88, 80, 81), (80, 89, 85), (82, 79, 84, 85), (89, 82, 85), (93, 94, 90), (98, 97, 94), (93, 98, 94), (100, 99, 98), (92, 91, 95), (91, 96, 95), (93, 100, 98), (99, 100, 91), (98, 99, 97), (97, 99, 92), (99, 91, 92), (91, 100, 96), (93, 90, 95, 96), (100, 93, 96), (104, 105, 101), (109, 108, 105), (104, 109, 105), (111, 110, 109), (103, 102, 106), (102, 107, 106), (104, 111, 109), (110, 111, 102), (109, 110, 108), (108, 110, 103), (110, 102, 103), (102, 111, 107), (104, 101, 106, 107), (111, 104, 107), (115, 116, 112), (120, 119, 116), (115, 120, 116), (122, 121, 120), (114, 113, 117), (113, 118, 117), (115, 122, 120), (121, 122, 113), (120, 121, 119), (119, 121, 114), (121, 113, 114), (113, 122, 118), (115, 112, 117, 118), (122, 115, 118), (126, 127, 123), (131, 130, 127), (126, 131, 127), (133, 132, 131), (125, 124, 128), (124, 129, 128), (126, 133, 131), (132, 133, 124), (131, 132, 130), (130, 132, 125), (132, 124, 125), (124, 133, 129), (126, 123, 128, 129), (133, 126, 129), (137, 138, 134), (142, 141, 138), (137, 142, 138), (144, 143, 142), (136, 135, 139), (135, 140, 139), (137, 144, 142), (143, 144, 135), (142, 143, 141), (141, 143, 136), (143, 135, 136), (135, 144, 140), (137, 134, 139, 140), (144, 137, 140), (148, 149, 145), (153, 152, 149), (148, 153, 149), (155, 154, 153), (147, 146, 150), (146, 151, 150), (148, 155, 153), (154, 155, 146), (153, 154, 152), (152, 154, 147), (154, 146, 147), (146, 155, 151), (150, 151, 156), (155, 148, 151), (151, 148, 156), (148, 145, 156), (145, 150, 156), (160, 161, 157), (165, 164, 161), (160, 165, 161), (167, 166, 165), (159, 158, 162), (158, 163, 162), (160, 167, 165), (166, 167, 158), (165, 166, 164), (164, 166, 159), (166, 158, 159), (158, 167, 163), (162, 163, 168), (167, 160, 163), (163, 160, 168), (160, 157, 168), (157, 162, 168), (172, 173, 169), (177, 176, 173), (172, 177, 173), (179, 178, 177), (171, 170, 174), (170, 175, 174), (172, 179, 177), (178, 179, 170), (177, 178, 176), (176, 178, 171), (178, 170, 171), (170, 179, 175), (174, 175, 180), (179, 172, 175), (175, 172, 180), (172, 169, 180), (169, 174, 180), (184, 185, 181), (189, 188, 185), (184, 189, 185), (191, 190, 189), (183, 182, 186), (182, 187, 186), (184, 191, 189), (190, 191, 182), (189, 190, 188), (188, 190, 183), (190, 182, 183), (182, 191, 187), (184, 181, 186, 187), (191, 184, 187), (195, 196, 192), (200, 199, 196), (195, 200, 196), (202, 201, 200), (194, 193, 197), (193, 198, 197), (195, 202, 200), (201, 202, 193), (200, 201, 199), (199, 201, 194), (201, 193, 194), (193, 202, 198), (195, 192, 197, 198), (202, 195, 198), (206, 207, 203), (211, 210, 207), (206, 211, 207), (213, 212, 211), (205, 204, 208), (204, 209, 208), (206, 213, 211), (212, 213, 204), (211, 212, 210), (210, 212, 205), (212, 204, 205), (204, 213, 209), (206, 203, 208, 209), (213, 206, 209), (217, 218, 214), (222, 221, 218), (217, 222, 218), (224, 223, 222), (216, 215, 219), (215, 220, 219), (217, 224, 222), (223, 224, 215), (222, 223, 221), (221, 223, 216), (223, 215, 216), (215, 224, 220), (217, 214, 219, 220), (224, 217, 220), (228, 229, 225), (233, 232, 229), (228, 233, 229), (235, 234, 233), (227, 226, 230), (226, 231, 230), (228, 235, 233), (234, 235, 226), (233, 234, 232), (232, 234, 227), (234, 226, 227), (226, 235, 231), (230, 231, 236), (235, 228, 231), (231, 228, 236), (228, 225, 236), (225, 230, 236), (240, 241, 237), (245, 244, 241), (240, 245, 241), (247, 246, 245), (239, 238, 242), (238, 243, 242), (240, 247, 245), (246, 247, 238), (245, 246, 244), (244, 246, 239), (246, 238, 239), (238, 247, 243), (240, 237, 242, 243), (247, 240, 243), (251, 252, 248), (256, 255, 252), (251, 256, 252), (258, 257, 256), (250, 249, 253), (249, 254, 253), (251, 258, 256), (257, 258, 249), (256, 257, 255), (255, 257, 250), (257, 249, 250), (249, 258, 254), (251, 248, 253, 254), (258, 251, 254), (262, 263, 259), (267, 266, 263), (262, 267, 263), (269, 268, 267), (261, 260, 264), (260, 265, 264), (262, 269, 267), (268, 269, 260), (267, 268, 266), (266, 268, 261), (268, 260, 261), (260, 269, 265), (264, 265, 270), (269, 262, 265), (265, 262, 270), (262, 259, 270), (259, 264, 270), (274, 275, 271), (279, 278, 275), (274, 279, 275), (281, 280, 279), (273, 272, 276), (272, 277, 276), (274, 281, 279), (280, 281, 272), (279, 280, 278), (278, 280, 273), (280, 272, 273), (272, 281, 277), (274, 271, 276, 277), (281, 274, 277), (285, 286, 282), (290, 289, 286), (285, 290, 286), (292, 291, 290), (284, 283, 287), (283, 288, 287), (285, 292, 290), (291, 292, 283), (290, 291, 289), (289, 291, 284), (291, 283, 284), (283, 292, 288), (285, 282, 287, 288), (292, 285, 288), (296, 297, 293), (301, 300, 297), (296, 301, 297), (303, 302, 301), (295, 294, 298), (294, 299, 298), (296, 303, 301), (302, 303, 294), (301, 302, 300), (300, 302, 295), (302, 294, 295), (294, 303, 299), (296, 293, 298, 299), (303, 296, 299), (307, 308, 304), (312, 311, 308), (307, 312, 308), (314, 313, 312), (306, 305, 309), (305, 310, 309), (307, 314, 312), (313, 314, 305), (312, 313, 311), (311, 313, 306), (313, 305, 306), (305, 314, 310), (307, 304, 309, 310), (314, 307, 310), (318, 319, 315), (323, 322, 319), (318, 323, 319), (325, 324, 323), (317, 316, 320), (316, 321, 320), (318, 325, 323), (324, 325, 316), (323, 324, 322), (322, 324, 317), (324, 316, 317), (316, 325, 321), (318, 315, 320, 321), (325, 318, 321), (329, 330, 326), (334, 333, 330), (329, 334, 330), (336, 335, 334), (328, 327, 331), (327, 332, 331), (329, 336, 334), (335, 336, 327), (334, 335, 333), (333, 335, 328), (335, 327, 328), (327, 336, 332), (329, 326, 331, 332), (336, 329, 332), (340, 341, 337), (345, 344, 341), (340, 345, 341), (347, 346, 345), (339, 338, 342), (338, 343, 342), (340, 347, 345), (346, 347, 338), (345, 346, 344), (344, 346, 339), (346, 338, 339), (338, 347, 343), (342, 343, 348), (347, 340, 343), (343, 340, 348), (340, 337, 348), (337, 342, 348), (352, 353, 349), (357, 356, 353), (352, 357, 353), (359, 358, 357), (351, 350, 354), (350, 355, 354), (352, 359, 357), (358, 359, 350), (357, 358, 356), (356, 358, 351), (358, 350, 351), (350, 359, 355), (354, 355, 360), (359, 352, 355), (355, 352, 360), (352, 349, 360), (349, 354, 360), (364, 365, 361), (369, 368, 365), (364, 369, 365), (371, 370, 369), (363, 362, 366), (362, 367, 366), (364, 371, 369), (370, 371, 362), (369, 370, 368), (368, 370, 363), (370, 362, 363), (362, 371, 367), (364, 361, 366, 367), (371, 364, 367), (375, 376, 372), (380, 379, 376), (375, 380, 376), (382, 381, 380), (374, 373, 377), (373, 378, 377), (375, 382, 380), (381, 382, 373), (380, 381, 379), (379, 381, 374), (381, 373, 374), (373, 382, 378), (375, 372, 377, 378), (382, 375, 378)])
me_cube_003.polygons.foreach_set('use_smooth', [True] * 503)
me_cube_003.polygons.foreach_set('material_index', [1, 1, 1, 1, 1, 1, 1, 1, 1, 1, 1, 1, 1, 1, 1, 1, 1, 1, 1, 1, 1, 1, 1, 1, 1, 1, 1, 1, 1, 1, 1, 1, 1, 1, 1, 1, 1, 1, 1, 1, 1, 1, 1, 1, 1, 1, 1, 1, 1, 1, 1, 1, 1, 1, 1, 1, 1, 1, 1, 1, 1, 1, 1, 1, 1, 1, 1, 1, 1, 1, 1, 1, 1, 1, 1, 1, 1, 1, 1, 1, 1, 1, 1, 1, 1, 1, 1, 1, 1, 1, 1, 1, 1, 1, 1, 1, 1, 1, 1, 1, 1, 1, 1, 1, 1, 1, 1, 1, 1, 1, 1, 1, 1, 1, 1, 1, 1, 1, 1, 1, 1, 1, 1, 1, 1, 1, 1, 1, 1, 1, 1, 1, 1, 1, 1, 1, 1, 1, 1, 1, 1, 1, 1, 1, 1, 1, 1, 1, 1, 1, 1, 1, 1, 1, 1, 1, 1, 1, 1, 1, 1, 1, 1, 1, 1, 1, 1, 1, 1, 1, 1, 1, 1, 1, 1, 1, 1, 1, 1, 1, 1, 1, 1, 1, 1, 1, 1, 1, 1, 1, 1, 1, 1, 1, 1, 1, 1, 1, 1, 1, 1, 1, 1, 1, 1, 1, 1, 1, 1, 1, 1, 1, 1, 1, 1, 1, 1, 1, 1, 1, 1, 1, 1, 1, 1, 1, 1, 1, 1, 1, 1, 1, 1, 1, 1, 1, 1, 1, 1, 1, 1, 1, 1, 1, 1, 1, 1, 1, 1, 1, 1, 1, 1, 1, 1, 1, 1, 1, 1, 1, 1, 1, 1, 1, 1, 1, 1, 1, 1, 1, 1, 1, 1, 1, 1, 1, 1, 1, 1, 1, 1, 1, 1, 1, 1, 1, 1, 1, 1, 1, 1, 1, 1, 1, 1, 1, 1, 1, 1, 1, 1, 1, 1, 1, 1, 1, 1, 1, 1, 1, 1, 1, 1, 1, 1, 1, 1, 1, 1, 1, 1, 1, 1, 1, 1, 1, 1, 1, 1, 1, 1, 1, 1, 1, 1, 1, 1, 1, 1, 1, 1, 1, 1, 1, 1, 1, 1, 1, 1, 1, 1, 1, 1, 1, 1, 1, 1, 1, 1, 1, 1, 1, 1, 1, 1, 1, 1, 1, 1, 1, 1, 1, 1, 1, 1, 1, 1, 1, 1, 1, 1, 1, 1, 1, 1, 1, 1, 1, 1, 1, 1, 1, 1, 1, 1, 1, 1, 1, 1, 1, 1, 1, 1, 1, 1, 1, 1, 1, 1, 1, 1, 1, 1, 1, 1, 1, 1, 1, 1, 1, 1, 1, 1, 1, 1, 1, 1, 1, 1, 1, 1, 1, 1, 1, 1, 1, 1, 1, 1, 1, 1, 1, 1, 1, 1, 1, 1, 1, 1, 1, 1, 1, 1, 1, 1, 1, 1, 1, 1, 1, 1, 1, 1, 1, 1, 1, 1, 1, 1, 1, 1, 1, 1, 1, 1, 1, 1, 1, 1, 1, 1, 1, 1, 1, 1, 1, 1, 1, 1, 1, 1, 1, 1, 1, 1, 1, 1, 1, 1, 1, 1, 1, 1])
_uv = me_cube_003.uv_layers.new(name='UVMap')
_uv.uv.foreach_set('vector', [0.5516, -0.1699, 0.7777, -0.01255, 0.5009, 0.1661, 0.6611, -0.27, 0.7777, -0.4995, 0.7777, -0.01255, 0.5516, -0.1699, 0.6611, -0.27, 0.7777, -0.01255, 0.4923, -0.1974, 0.4504, -0.2608, 0.6611, -0.27, 0.3189, -0.4255, 0.4439, -0.2174, 0.1782, 0.04228, 0.4439, -0.2174, 0.4746, -0.157, 0.1782, 0.04228, 0.5516, -0.1699, 0.4923, -0.1974, 0.6611, -0.27, 0.4504, -0.2608, 0.4923, -0.1974, 0.4439, -0.2174, 0.6611, -0.27, 0.4504, -0.2608, 0.7777, -0.4995, 0.7777, -0.4995, 0.4504, -0.2608, 0.3189, -0.4255, 0.4504, -0.2608, 0.4439, -0.2174, 0.3189, -0.4255, 0.4439, -0.2174, 0.4923, -0.1974, 0.4746, -0.157, 0.5516, -0.1699, 0.5009, 0.1661, 0.1782, 0.04228, 0.4746, -0.157, 0.4923, -0.1974, 0.5516, -0.1699, 0.4746, -0.157, 0.5516, -0.1699, 0.7777, -0.01255, 0.5009, 0.1661, 0.6611, -0.27, 0.7777, -0.4995, 0.7777, -0.01255, 0.5516, -0.1699, 0.6611, -0.27, 0.7777, -0.01255, 0.4923, -0.1974, 0.4504, -0.2608, 0.6611, -0.27, 0.3189, -0.4255, 0.4439, -0.2174, 0.1782, 0.04228, 0.4439, -0.2174, 0.4746, -0.157, 0.1782, 0.04228, 0.5516, -0.1699, 0.4923, -0.1974, 0.6611, -0.27, 0.4504, -0.2608, 0.4923, -0.1974, 0.4439, -0.2174, 0.6611, -0.27, 0.4504, -0.2608, 0.7777, -0.4995, 0.7777, -0.4995, 0.4504, -0.2608, 0.3189, -0.4255, 0.4504, -0.2608, 0.4439, -0.2174, 0.3189, -0.4255, 0.4439, -0.2174, 0.4923, -0.1974, 0.4746, -0.157, 0.5516, -0.1699, 0.5009, 0.1661, 0.1782, 0.04228, 0.4746, -0.157, 0.4923, -0.1974, 0.5516, -0.1699, 0.4746, -0.157, 0.5516, -0.1699, 0.7777, -0.01255, 0.5009, 0.1661, 0.6611, -0.27, 0.7777, -0.4995, 0.7777, -0.01255, 0.5516, -0.1699, 0.6611, -0.27, 0.7777, -0.01255, 0.4923, -0.1974, 0.4504, -0.2608, 0.6611, -0.27, 0.3189, -0.4255, 0.4439, -0.2174, 0.1782, 0.04228, 0.4439, -0.2174, 0.4746, -0.157, 0.1782, 0.04228, 0.5516, -0.1699, 0.4923, -0.1974, 0.6611, -0.27, 0.4504, -0.2608, 0.4923, -0.1974, 0.4439, -0.2174, 0.6611, -0.27, 0.4504, -0.2608, 0.7777, -0.4995, 0.7777, -0.4995, 0.4504, -0.2608, 0.3189, -0.4255, 0.4504, -0.2608, 0.4439, -0.2174, 0.3189, -0.4255, 0.4439, -0.2174, 0.4923, -0.1974, 0.4746, -0.157, 0.5516, -0.1699, 0.5009, 0.1661, 0.1782, 0.04228, 0.4746, -0.157, 0.4923, -0.1974, 0.5516, -0.1699, 0.4746, -0.157, 0.5516, -0.1699, 0.7777, -0.01255, 0.5009, 0.1661, 0.6611, -0.27, 0.7777, -0.4995, 0.7777, -0.01255, 0.5516, -0.1699, 0.6611, -0.27, 0.7777, -0.01255, 0.4923, -0.1974, 0.4504, -0.2608, 0.6611, -0.27, 0.3189, -0.4255, 0.4439, -0.2174, 0.1782, 0.04228, 0.4439, -0.2174, 0.4746, -0.157, 0.1782, 0.04228, 0.5516, -0.1699, 0.4923, -0.1974, 0.6611, -0.27, 0.4504, -0.2608, 0.4923, -0.1974, 0.4439, -0.2174, 0.6611, -0.27, 0.4504, -0.2608, 0.7777, -0.4995, 0.7777, -0.4995, 0.4504, -0.2608, 0.3189, -0.4255, 0.4504, -0.2608, 0.4439, -0.2174, 0.3189, -0.4255, 0.4439, -0.2174, 0.4923, -0.1974, 0.4746, -0.157, 0.1782, 0.04228, 0.4746, -0.157, 0.1782, 0.04228, 0.4923, -0.1974, 0.5516, -0.1699, 0.4746, -0.157, 0.4746, -0.157, 0.5516, -0.1699, 0.4746, -0.157, 0.5516, -0.1699, 0.5009, 0.1661, 0.5516, -0.1699, 0.0, 0.0, 0.0, 0.0, 0.0, 0.0, 0.5516, -0.1699, 0.7777, -0.01255, 0.5009, 0.1661, 0.6611, -0.27, 0.7777, -0.4995, 0.7777, -0.01255, 0.5516, -0.1699, 0.6611, -0.27, 0.7777, -0.01255, 0.4923, -0.1974, 0.4504, -0.2608, 0.6611, -0.27, 0.3189, -0.4255, 0.4439, -0.2174, 0.1782, 0.04228, 0.4439, -0.2174, 0.4746, -0.157, 0.1782, 0.04228, 0.5516, -0.1699, 0.4923, -0.1974, 0.6611, -0.27, 0.4504, -0.2608, 0.4923, -0.1974, 0.4439, -0.2174, 0.6611, -0.27, 0.4504, -0.2608, 0.7777, -0.4995, 0.7777, -0.4995, 0.4504, -0.2608, 0.3189, -0.4255, 0.4504, -0.2608, 0.4439, -0.2174, 0.3189, -0.4255, 0.4439, -0.2174, 0.4923, -0.1974, 0.4746, -0.157, 0.5516, -0.1699, 0.5009, 0.1661, 0.1782, 0.04228, 0.4746, -0.157, 0.4923, -0.1974, 0.5516, -0.1699, 0.4746, -0.157, 0.5516, -0.1699, 0.7777, -0.01255, 0.5009, 0.1661, 0.6611, -0.27, 0.7777, -0.4995, 0.7777, -0.01255, 0.5516, -0.1699, 0.6611, -0.27, 0.7777, -0.01255, 0.4923, -0.1974, 0.4504, -0.2608, 0.6611, -0.27, 0.3189, -0.4255, 0.4439, -0.2174, 0.1782, 0.04228, 0.4439, -0.2174, 0.4746, -0.157, 0.1782, 0.04228, 0.5516, -0.1699, 0.4923, -0.1974, 0.6611, -0.27, 0.4504, -0.2608, 0.4923, -0.1974, 0.4439, -0.2174, 0.6611, -0.27, 0.4504, -0.2608, 0.7777, -0.4995, 0.7777, -0.4995, 0.4504, -0.2608, 0.3189, -0.4255, 0.4504, -0.2608, 0.4439, -0.2174, 0.3189, -0.4255, 0.4439, -0.2174, 0.4923, -0.1974, 0.4746, -0.157, 0.5516, -0.1699, 0.5009, 0.1661, 0.1782, 0.04228, 0.4746, -0.157, 0.4923, -0.1974, 0.5516, -0.1699, 0.4746, -0.157, 0.5516, -0.1699, 0.7777, -0.01255, 0.5009, 0.1661, 0.6611, -0.27, 0.7777, -0.4995, 0.7777, -0.01255, 0.5516, -0.1699, 0.6611, -0.27, 0.7777, -0.01255, 0.4923, -0.1974, 0.4504, -0.2608, 0.6611, -0.27, 0.3189, -0.4255, 0.4439, -0.2174, 0.1782, 0.04228, 0.4439, -0.2174, 0.4746, -0.157, 0.1782, 0.04228, 0.5516, -0.1699, 0.4923, -0.1974, 0.6611, -0.27, 0.4504, -0.2608, 0.4923, -0.1974, 0.4439, -0.2174, 0.6611, -0.27, 0.4504, -0.2608, 0.7777, -0.4995, 0.7777, -0.4995, 0.4504, -0.2608, 0.3189, -0.4255, 0.4504, -0.2608, 0.4439, -0.2174, 0.3189, -0.4255, 0.4439, -0.2174, 0.4923, -0.1974, 0.4746, -0.157, 0.1782, 0.04228, 0.4746, -0.157, 0.1782, 0.04228, 0.4923, -0.1974, 0.5516, -0.1699, 0.4746, -0.157, 0.4746, -0.157, 0.5516, -0.1699, 0.4746, -0.157, 0.5516, -0.1699, 0.5009, 0.1661, 0.5516, -0.1699, 0.0, 0.0, 0.0, 0.0, 0.0, 0.0, 0.5516, -0.1699, 0.7777, -0.01255, 0.5009, 0.1661, 0.6611, -0.27, 0.7777, -0.4995, 0.7777, -0.01255, 0.5516, -0.1699, 0.6611, -0.27, 0.7777, -0.01255, 0.4923, -0.1974, 0.4504, -0.2608, 0.6611, -0.27, 0.3189, -0.4255, 0.4439, -0.2174, 0.1782, 0.04228, 0.4439, -0.2174, 0.4746, -0.157, 0.1782, 0.04228, 0.5516, -0.1699, 0.4923, -0.1974, 0.6611, -0.27, 0.4504, -0.2608, 0.4923, -0.1974, 0.4439, -0.2174, 0.6611, -0.27, 0.4504, -0.2608, 0.7777, -0.4995, 0.7777, -0.4995, 0.4504, -0.2608, 0.3189, -0.4255, 0.4504, -0.2608, 0.4439, -0.2174, 0.3189, -0.4255, 0.4439, -0.2174, 0.4923, -0.1974, 0.4746, -0.157, 0.5516, -0.1699, 0.5009, 0.1661, 0.1782, 0.04228, 0.4746, -0.157, 0.4923, -0.1974, 0.5516, -0.1699, 0.4746, -0.157, 0.5516, -0.1699, 0.7777, -0.01255, 0.5009, 0.1661, 0.6611, -0.27, 0.7777, -0.4995, 0.7777, -0.01255, 0.5516, -0.1699, 0.6611, -0.27, 0.7777, -0.01255, 0.4923, -0.1974, 0.4504, -0.2608, 0.6611, -0.27, 0.3189, -0.4255, 0.4439, -0.2174, 0.1782, 0.04228, 0.4439, -0.2174, 0.4746, -0.157, 0.1782, 0.04228, 0.5516, -0.1699, 0.4923, -0.1974, 0.6611, -0.27, 0.4504, -0.2608, 0.4923, -0.1974, 0.4439, -0.2174, 0.6611, -0.27, 0.4504, -0.2608, 0.7777, -0.4995, 0.7777, -0.4995, 0.4504, -0.2608, 0.3189, -0.4255, 0.4504, -0.2608, 0.4439, -0.2174, 0.3189, -0.4255, 0.4439, -0.2174, 0.4923, -0.1974, 0.4746, -0.157, 0.5516, -0.1699, 0.5009, 0.1661, 0.1782, 0.04228, 0.4746, -0.157, 0.4923, -0.1974, 0.5516, -0.1699, 0.4746, -0.157, 0.5516, -0.1699, 0.7777, -0.01255, 0.5009, 0.1661, 0.6611, -0.27, 0.7777, -0.4995, 0.7777, -0.01255, 0.5516, -0.1699, 0.6611, -0.27, 0.7777, -0.01255, 0.4923, -0.1974, 0.4504, -0.2608, 0.6611, -0.27, 0.3189, -0.4255, 0.4439, -0.2174, 0.1782, 0.04228, 0.4439, -0.2174, 0.4746, -0.157, 0.1782, 0.04228, 0.5516, -0.1699, 0.4923, -0.1974, 0.6611, -0.27, 0.4504, -0.2608, 0.4923, -0.1974, 0.4439, -0.2174, 0.6611, -0.27, 0.4504, -0.2608, 0.7777, -0.4995, 0.7777, -0.4995, 0.4504, -0.2608, 0.3189, -0.4255, 0.4504, -0.2608, 0.4439, -0.2174, 0.3189, -0.4255, 0.4439, -0.2174, 0.4923, -0.1974, 0.4746, -0.157, 0.5516, -0.1699, 0.5009, 0.1661, 0.1782, 0.04228, 0.4746, -0.157, 0.4923, -0.1974, 0.5516, -0.1699, 0.4746, -0.157, 0.5516, -0.1699, 0.7777, -0.01255, 0.5009, 0.1661, 0.6611, -0.27, 0.7777, -0.4995, 0.7777, -0.01255, 0.5516, -0.1699, 0.6611, -0.27, 0.7777, -0.01255, 0.4923, -0.1974, 0.4504, -0.2608, 0.6611, -0.27, 0.3189, -0.4255, 0.4439, -0.2174, 0.1782, 0.04228, 0.4439, -0.2174, 0.4746, -0.157, 0.1782, 0.04228, 0.5516, -0.1699, 0.4923, -0.1974, 0.6611, -0.27, 0.4504, -0.2608, 0.4923, -0.1974, 0.4439, -0.2174, 0.6611, -0.27, 0.4504, -0.2608, 0.7777, -0.4995, 0.7777, -0.4995, 0.4504, -0.2608, 0.3189, -0.4255, 0.4504, -0.2608, 0.4439, -0.2174, 0.3189, -0.4255, 0.4439, -0.2174, 0.4923, -0.1974, 0.4746, -0.157, 0.5516, -0.1699, 0.5009, 0.1661, 0.1782, 0.04228, 0.4746, -0.157, 0.4923, -0.1974, 0.5516, -0.1699, 0.4746, -0.157, 0.5516, -0.1699, 0.7777, -0.01255, 0.5009, 0.1661, 0.6611, -0.27, 0.7777, -0.4995, 0.7777, -0.01255, 0.5516, -0.1699, 0.6611, -0.27, 0.7777, -0.01255, 0.4923, -0.1974, 0.4504, -0.2608, 0.6611, -0.27, 0.3189, -0.4255, 0.4439, -0.2174, 0.1782, 0.04228, 0.4439, -0.2174, 0.4746, -0.157, 0.1782, 0.04228, 0.5516, -0.1699, 0.4923, -0.1974, 0.6611, -0.27, 0.4504, -0.2608, 0.4923, -0.1974, 0.4439, -0.2174, 0.6611, -0.27, 0.4504, -0.2608, 0.7777, -0.4995, 0.7777, -0.4995, 0.4504, -0.2608, 0.3189, -0.4255, 0.4504, -0.2608, 0.4439, -0.2174, 0.3189, -0.4255, 0.4439, -0.2174, 0.4923, -0.1974, 0.4746, -0.157, 0.5516, -0.1699, 0.5009, 0.1661, 0.1782, 0.04228, 0.4746, -0.157, 0.4923, -0.1974, 0.5516, -0.1699, 0.4746, -0.157, 0.5516, -0.1699, 0.7777, -0.01255, 0.5009, 0.1661, 0.6611, -0.27, 0.7777, -0.4995, 0.7777, -0.01255, 0.5516, -0.1699, 0.6611, -0.27, 0.7777, -0.01255, 0.4923, -0.1974, 0.4504, -0.2608, 0.6611, -0.27, 0.3189, -0.4255, 0.4439, -0.2174, 0.1782, 0.04228, 0.4439, -0.2174, 0.4746, -0.157, 0.1782, 0.04228, 0.5516, -0.1699, 0.4923, -0.1974, 0.6611, -0.27, 0.4504, -0.2608, 0.4923, -0.1974, 0.4439, -0.2174, 0.6611, -0.27, 0.4504, -0.2608, 0.7777, -0.4995, 0.7777, -0.4995, 0.4504, -0.2608, 0.3189, -0.4255, 0.4504, -0.2608, 0.4439, -0.2174, 0.3189, -0.4255, 0.4439, -0.2174, 0.4923, -0.1974, 0.4746, -0.157, 0.5516, -0.1699, 0.5009, 0.1661, 0.1782, 0.04228, 0.4746, -0.157, 0.4923, -0.1974, 0.5516, -0.1699, 0.4746, -0.157, 0.5516, -0.1699, 0.7777, -0.01255, 0.5009, 0.1661, 0.6611, -0.27, 0.7777, -0.4995, 0.7777, -0.01255, 0.5516, -0.1699, 0.6611, -0.27, 0.7777, -0.01255, 0.4923, -0.1974, 0.4504, -0.2608, 0.6611, -0.27, 0.3189, -0.4255, 0.4439, -0.2174, 0.1782, 0.04228, 0.4439, -0.2174, 0.4746, -0.157, 0.1782, 0.04228, 0.5516, -0.1699, 0.4923, -0.1974, 0.6611, -0.27, 0.4504, -0.2608, 0.4923, -0.1974, 0.4439, -0.2174, 0.6611, -0.27, 0.4504, -0.2608, 0.7777, -0.4995, 0.7777, -0.4995, 0.4504, -0.2608, 0.3189, -0.4255, 0.4504, -0.2608, 0.4439, -0.2174, 0.3189, -0.4255, 0.4439, -0.2174, 0.4923, -0.1974, 0.4746, -0.157, 0.1782, 0.04228, 0.4746, -0.157, 0.1782, 0.04228, 0.4923, -0.1974, 0.5516, -0.1699, 0.4746, -0.157, 0.4746, -0.157, 0.5516, -0.1699, 0.4746, -0.157, 0.5516, -0.1699, 0.5009, 0.1661, 0.5516, -0.1699, 0.0, 0.0, 0.0, 0.0, 0.0, 0.0, 0.5516, -0.1699, 0.7777, -0.01255, 0.5009, 0.1661, 0.6611, -0.27, 0.7777, -0.4995, 0.7777, -0.01255, 0.5516, -0.1699, 0.6611, -0.27, 0.7777, -0.01255, 0.4923, -0.1974, 0.4504, -0.2608, 0.6611, -0.27, 0.3189, -0.4255, 0.4439, -0.2174, 0.1782, 0.04228, 0.4439, -0.2174, 0.4746, -0.157, 0.1782, 0.04228, 0.5516, -0.1699, 0.4923, -0.1974, 0.6611, -0.27, 0.4504, -0.2608, 0.4923, -0.1974, 0.4439, -0.2174, 0.6611, -0.27, 0.4504, -0.2608, 0.7777, -0.4995, 0.7777, -0.4995, 0.4504, -0.2608, 0.3189, -0.4255, 0.4504, -0.2608, 0.4439, -0.2174, 0.3189, -0.4255, 0.4439, -0.2174, 0.4923, -0.1974, 0.4746, -0.157, 0.1782, 0.04228, 0.4746, -0.157, 0.1782, 0.04228, 0.4923, -0.1974, 0.5516, -0.1699, 0.4746, -0.157, 0.4746, -0.157, 0.5516, -0.1699, 0.4746, -0.157, 0.5516, -0.1699, 0.5009, 0.1661, 0.5516, -0.1699, 0.0, 0.0, 0.0, 0.0, 0.0, 0.0, 0.5516, -0.1699, 0.7777, -0.01255, 0.5009, 0.1661, 0.6611, -0.27, 0.7777, -0.4995, 0.7777, -0.01255, 0.5516, -0.1699, 0.6611, -0.27, 0.7777, -0.01255, 0.4923, -0.1974, 0.4504, -0.2608, 0.6611, -0.27, 0.3189, -0.4255, 0.4439, -0.2174, 0.1782, 0.04228, 0.4439, -0.2174, 0.4746, -0.157, 0.1782, 0.04228, 0.5516, -0.1699, 0.4923, -0.1974, 0.6611, -0.27, 0.4504, -0.2608, 0.4923, -0.1974, 0.4439, -0.2174, 0.6611, -0.27, 0.4504, -0.2608, 0.7777, -0.4995, 0.7777, -0.4995, 0.4504, -0.2608, 0.3189, -0.4255, 0.4504, -0.2608, 0.4439, -0.2174, 0.3189, -0.4255, 0.4439, -0.2174, 0.4923, -0.1974, 0.4746, -0.157, 0.1782, 0.04228, 0.4746, -0.157, 0.1782, 0.04228, 0.4923, -0.1974, 0.5516, -0.1699, 0.4746, -0.157, 0.4746, -0.157, 0.5516, -0.1699, 0.4746, -0.157, 0.5516, -0.1699, 0.5009, 0.1661, 0.5516, -0.1699, 0.0, 0.0, 0.0, 0.0, 0.0, 0.0, 0.5516, -0.1699, 0.7777, -0.01255, 0.5009, 0.1661, 0.6611, -0.27, 0.7777, -0.4995, 0.7777, -0.01255, 0.5516, -0.1699, 0.6611, -0.27, 0.7777, -0.01255, 0.4923, -0.1974, 0.4504, -0.2608, 0.6611, -0.27, 0.3189, -0.4255, 0.4439, -0.2174, 0.1782, 0.04228, 0.4439, -0.2174, 0.4746, -0.157, 0.1782, 0.04228, 0.5516, -0.1699, 0.4923, -0.1974, 0.6611, -0.27, 0.4504, -0.2608, 0.4923, -0.1974, 0.4439, -0.2174, 0.6611, -0.27, 0.4504, -0.2608, 0.7777, -0.4995, 0.7777, -0.4995, 0.4504, -0.2608, 0.3189, -0.4255, 0.4504, -0.2608, 0.4439, -0.2174, 0.3189, -0.4255, 0.4439, -0.2174, 0.4923, -0.1974, 0.4746, -0.157, 0.5516, -0.1699, 0.5009, 0.1661, 0.1782, 0.04228, 0.4746, -0.157, 0.4923, -0.1974, 0.5516, -0.1699, 0.4746, -0.157, 0.5516, -0.1699, 0.7777, -0.01255, 0.5009, 0.1661, 0.6611, -0.27, 0.7777, -0.4995, 0.7777, -0.01255, 0.5516, -0.1699, 0.6611, -0.27, 0.7777, -0.01255, 0.4923, -0.1974, 0.4504, -0.2608, 0.6611, -0.27, 0.3189, -0.4255, 0.4439, -0.2174, 0.1782, 0.04228, 0.4439, -0.2174, 0.4746, -0.157, 0.1782, 0.04228, 0.5516, -0.1699, 0.4923, -0.1974, 0.6611, -0.27, 0.4504, -0.2608, 0.4923, -0.1974, 0.4439, -0.2174, 0.6611, -0.27, 0.4504, -0.2608, 0.7777, -0.4995, 0.7777, -0.4995, 0.4504, -0.2608, 0.3189, -0.4255, 0.4504, -0.2608, 0.4439, -0.2174, 0.3189, -0.4255, 0.4439, -0.2174, 0.4923, -0.1974, 0.4746, -0.157, 0.5516, -0.1699, 0.5009, 0.1661, 0.1782, 0.04228, 0.4746, -0.157, 0.4923, -0.1974, 0.5516, -0.1699, 0.4746, -0.157, 0.5516, -0.1699, 0.7777, -0.01255, 0.5009, 0.1661, 0.6611, -0.27, 0.7777, -0.4995, 0.7777, -0.01255, 0.5516, -0.1699, 0.6611, -0.27, 0.7777, -0.01255, 0.4923, -0.1974, 0.4504, -0.2608, 0.6611, -0.27, 0.3189, -0.4255, 0.4439, -0.2174, 0.1782, 0.04228, 0.4439, -0.2174, 0.4746, -0.157, 0.1782, 0.04228, 0.5516, -0.1699, 0.4923, -0.1974, 0.6611, -0.27, 0.4504, -0.2608, 0.4923, -0.1974, 0.4439, -0.2174, 0.6611, -0.27, 0.4504, -0.2608, 0.7777, -0.4995, 0.7777, -0.4995, 0.4504, -0.2608, 0.3189, -0.4255, 0.4504, -0.2608, 0.4439, -0.2174, 0.3189, -0.4255, 0.4439, -0.2174, 0.4923, -0.1974, 0.4746, -0.157, 0.5516, -0.1699, 0.5009, 0.1661, 0.1782, 0.04228, 0.4746, -0.157, 0.4923, -0.1974, 0.5516, -0.1699, 0.4746, -0.157, 0.5516, -0.1699, 0.7777, -0.01255, 0.5009, 0.1661, 0.6611, -0.27, 0.7777, -0.4995, 0.7777, -0.01255, 0.5516, -0.1699, 0.6611, -0.27, 0.7777, -0.01255, 0.4923, -0.1974, 0.4504, -0.2608, 0.6611, -0.27, 0.3189, -0.4255, 0.4439, -0.2174, 0.1782, 0.04228, 0.4439, -0.2174, 0.4746, -0.157, 0.1782, 0.04228, 0.5516, -0.1699, 0.4923, -0.1974, 0.6611, -0.27, 0.4504, -0.2608, 0.4923, -0.1974, 0.4439, -0.2174, 0.6611, -0.27, 0.4504, -0.2608, 0.7777, -0.4995, 0.7777, -0.4995, 0.4504, -0.2608, 0.3189, -0.4255, 0.4504, -0.2608, 0.4439, -0.2174, 0.3189, -0.4255, 0.4439, -0.2174, 0.4923, -0.1974, 0.4746, -0.157, 0.5516, -0.1699, 0.5009, 0.1661, 0.1782, 0.04228, 0.4746, -0.157, 0.4923, -0.1974, 0.5516, -0.1699, 0.4746, -0.157, 0.5516, -0.1699, 0.7777, -0.01255, 0.5009, 0.1661, 0.6611, -0.27, 0.7777, -0.4995, 0.7777, -0.01255, 0.5516, -0.1699, 0.6611, -0.27, 0.7777, -0.01255, 0.4923, -0.1974, 0.4504, -0.2608, 0.6611, -0.27, 0.3189, -0.4255, 0.4439, -0.2174, 0.1782, 0.04228, 0.4439, -0.2174, 0.4746, -0.157, 0.1782, 0.04228, 0.5516, -0.1699, 0.4923, -0.1974, 0.6611, -0.27, 0.4504, -0.2608, 0.4923, -0.1974, 0.4439, -0.2174, 0.6611, -0.27, 0.4504, -0.2608, 0.7777, -0.4995, 0.7777, -0.4995, 0.4504, -0.2608, 0.3189, -0.4255, 0.4504, -0.2608, 0.4439, -0.2174, 0.3189, -0.4255, 0.4439, -0.2174, 0.4923, -0.1974, 0.4746, -0.157, 0.1782, 0.04228, 0.4746, -0.157, 0.1782, 0.04228, 0.4923, -0.1974, 0.5516, -0.1699, 0.4746, -0.157, 0.4746, -0.157, 0.5516, -0.1699, 0.4746, -0.157, 0.5516, -0.1699, 0.5009, 0.1661, 0.5516, -0.1699, 0.0, 0.0, 0.0, 0.0, 0.0, 0.0, 0.5516, -0.1699, 0.7777, -0.01255, 0.5009, 0.1661, 0.6611, -0.27, 0.7777, -0.4995, 0.7777, -0.01255, 0.5516, -0.1699, 0.6611, -0.27, 0.7777, -0.01255, 0.4923, -0.1974, 0.4504, -0.2608, 0.6611, -0.27, 0.3189, -0.4255, 0.4439, -0.2174, 0.1782, 0.04228, 0.4439, -0.2174, 0.4746, -0.157, 0.1782, 0.04228, 0.5516, -0.1699, 0.4923, -0.1974, 0.6611, -0.27, 0.4504, -0.2608, 0.4923, -0.1974, 0.4439, -0.2174, 0.6611, -0.27, 0.4504, -0.2608, 0.7777, -0.4995, 0.7777, -0.4995, 0.4504, -0.2608, 0.3189, -0.4255, 0.4504, -0.2608, 0.4439, -0.2174, 0.3189, -0.4255, 0.4439, -0.2174, 0.4923, -0.1974, 0.4746, -0.157, 0.5516, -0.1699, 0.5009, 0.1661, 0.1782, 0.04228, 0.4746, -0.157, 0.4923, -0.1974, 0.5516, -0.1699, 0.4746, -0.157, 0.5516, -0.1699, 0.7777, -0.01255, 0.5009, 0.1661, 0.6611, -0.27, 0.7777, -0.4995, 0.7777, -0.01255, 0.5516, -0.1699, 0.6611, -0.27, 0.7777, -0.01255, 0.4923, -0.1974, 0.4504, -0.2608, 0.6611, -0.27, 0.3189, -0.4255, 0.4439, -0.2174, 0.1782, 0.04228, 0.4439, -0.2174, 0.4746, -0.157, 0.1782, 0.04228, 0.5516, -0.1699, 0.4923, -0.1974, 0.6611, -0.27, 0.4504, -0.2608, 0.4923, -0.1974, 0.4439, -0.2174, 0.6611, -0.27, 0.4504, -0.2608, 0.7777, -0.4995, 0.7777, -0.4995, 0.4504, -0.2608, 0.3189, -0.4255, 0.4504, -0.2608, 0.4439, -0.2174, 0.3189, -0.4255, 0.4439, -0.2174, 0.4923, -0.1974, 0.4746, -0.157, 0.5516, -0.1699, 0.5009, 0.1661, 0.1782, 0.04228, 0.4746, -0.157, 0.4923, -0.1974, 0.5516, -0.1699, 0.4746, -0.157, 0.5516, -0.1699, 0.7777, -0.01255, 0.5009, 0.1661, 0.6611, -0.27, 0.7777, -0.4995, 0.7777, -0.01255, 0.5516, -0.1699, 0.6611, -0.27, 0.7777, -0.01255, 0.4923, -0.1974, 0.4504, -0.2608, 0.6611, -0.27, 0.3189, -0.4255, 0.4439, -0.2174, 0.1782, 0.04228, 0.4439, -0.2174, 0.4746, -0.157, 0.1782, 0.04228, 0.5516, -0.1699, 0.4923, -0.1974, 0.6611, -0.27, 0.4504, -0.2608, 0.4923, -0.1974, 0.4439, -0.2174, 0.6611, -0.27, 0.4504, -0.2608, 0.7777, -0.4995, 0.7777, -0.4995, 0.4504, -0.2608, 0.3189, -0.4255, 0.4504, -0.2608, 0.4439, -0.2174, 0.3189, -0.4255, 0.4439, -0.2174, 0.4923, -0.1974, 0.4746, -0.157, 0.1782, 0.04228, 0.4746, -0.157, 0.1782, 0.04228, 0.4923, -0.1974, 0.5516, -0.1699, 0.4746, -0.157, 0.4746, -0.157, 0.5516, -0.1699, 0.4746, -0.157, 0.5516, -0.1699, 0.5009, 0.1661, 0.5516, -0.1699, 0.0, 0.0, 0.0, 0.0, 0.0, 0.0, 0.5516, -0.1699, 0.7777, -0.01255, 0.5009, 0.1661, 0.6611, -0.27, 0.7777, -0.4995, 0.7777, -0.01255, 0.5516, -0.1699, 0.6611, -0.27, 0.7777, -0.01255, 0.4923, -0.1974, 0.4504, -0.2608, 0.6611, -0.27, 0.3189, -0.4255, 0.4439, -0.2174, 0.1782, 0.04228, 0.4439, -0.2174, 0.4746, -0.157, 0.1782, 0.04228, 0.5516, -0.1699, 0.4923, -0.1974, 0.6611, -0.27, 0.4504, -0.2608, 0.4923, -0.1974, 0.4439, -0.2174, 0.6611, -0.27, 0.4504, -0.2608, 0.7777, -0.4995, 0.7777, -0.4995, 0.4504, -0.2608, 0.3189, -0.4255, 0.4504, -0.2608, 0.4439, -0.2174, 0.3189, -0.4255, 0.4439, -0.2174, 0.4923, -0.1974, 0.4746, -0.157, 0.5516, -0.1699, 0.5009, 0.1661, 0.1782, 0.04228, 0.4746, -0.157, 0.4923, -0.1974, 0.5516, -0.1699, 0.4746, -0.157, 0.5516, -0.1699, 0.7777, -0.01255, 0.5009, 0.1661, 0.6611, -0.27, 0.7777, -0.4995, 0.7777, -0.01255, 0.5516, -0.1699, 0.6611, -0.27, 0.7777, -0.01255, 0.4923, -0.1974, 0.4504, -0.2608, 0.6611, -0.27, 0.3189, -0.4255, 0.4439, -0.2174, 0.1782, 0.04228, 0.4439, -0.2174, 0.4746, -0.157, 0.1782, 0.04228, 0.5516, -0.1699, 0.4923, -0.1974, 0.6611, -0.27, 0.4504, -0.2608, 0.4923, -0.1974, 0.4439, -0.2174, 0.6611, -0.27, 0.4504, -0.2608, 0.7777, -0.4995, 0.7777, -0.4995, 0.4504, -0.2608, 0.3189, -0.4255, 0.4504, -0.2608, 0.4439, -0.2174, 0.3189, -0.4255, 0.4439, -0.2174, 0.4923, -0.1974, 0.4746, -0.157, 0.5516, -0.1699, 0.5009, 0.1661, 0.1782, 0.04228, 0.4746, -0.157, 0.4923, -0.1974, 0.5516, -0.1699, 0.4746, -0.157, 0.5516, -0.1699, 0.7777, -0.01255, 0.5009, 0.1661, 0.6611, -0.27, 0.7777, -0.4995, 0.7777, -0.01255, 0.5516, -0.1699, 0.6611, -0.27, 0.7777, -0.01255, 0.4923, -0.1974, 0.4504, -0.2608, 0.6611, -0.27, 0.3189, -0.4255, 0.4439, -0.2174, 0.1782, 0.04228, 0.4439, -0.2174, 0.4746, -0.157, 0.1782, 0.04228, 0.5516, -0.1699, 0.4923, -0.1974, 0.6611, -0.27, 0.4504, -0.2608, 0.4923, -0.1974, 0.4439, -0.2174, 0.6611, -0.27, 0.4504, -0.2608, 0.7777, -0.4995, 0.7777, -0.4995, 0.4504, -0.2608, 0.3189, -0.4255, 0.4504, -0.2608, 0.4439, -0.2174, 0.3189, -0.4255, 0.4439, -0.2174, 0.4923, -0.1974, 0.4746, -0.157, 0.5516, -0.1699, 0.5009, 0.1661, 0.1782, 0.04228, 0.4746, -0.157, 0.4923, -0.1974, 0.5516, -0.1699, 0.4746, -0.157, 0.5516, -0.1699, 0.7777, -0.01255, 0.5009, 0.1661, 0.6611, -0.27, 0.7777, -0.4995, 0.7777, -0.01255, 0.5516, -0.1699, 0.6611, -0.27, 0.7777, -0.01255, 0.4923, -0.1974, 0.4504, -0.2608, 0.6611, -0.27, 0.3189, -0.4255, 0.4439, -0.2174, 0.1782, 0.04228, 0.4439, -0.2174, 0.4746, -0.157, 0.1782, 0.04228, 0.5516, -0.1699, 0.4923, -0.1974, 0.6611, -0.27, 0.4504, -0.2608, 0.4923, -0.1974, 0.4439, -0.2174, 0.6611, -0.27, 0.4504, -0.2608, 0.7777, -0.4995, 0.7777, -0.4995, 0.4504, -0.2608, 0.3189, -0.4255, 0.4504, -0.2608, 0.4439, -0.2174, 0.3189, -0.4255, 0.4439, -0.2174, 0.4923, -0.1974, 0.4746, -0.157, 0.5516, -0.1699, 0.5009, 0.1661, 0.1782, 0.04228, 0.4746, -0.157, 0.4923, -0.1974, 0.5516, -0.1699, 0.4746, -0.157, 0.5516, -0.1699, 0.7777, -0.01255, 0.5009, 0.1661, 0.6611, -0.27, 0.7777, -0.4995, 0.7777, -0.01255, 0.5516, -0.1699, 0.6611, -0.27, 0.7777, -0.01255, 0.4923, -0.1974, 0.4504, -0.2608, 0.6611, -0.27, 0.3189, -0.4255, 0.4439, -0.2174, 0.1782, 0.04228, 0.4439, -0.2174, 0.4746, -0.157, 0.1782, 0.04228, 0.5516, -0.1699, 0.4923, -0.1974, 0.6611, -0.27, 0.4504, -0.2608, 0.4923, -0.1974, 0.4439, -0.2174, 0.6611, -0.27, 0.4504, -0.2608, 0.7777, -0.4995, 0.7777, -0.4995, 0.4504, -0.2608, 0.3189, -0.4255, 0.4504, -0.2608, 0.4439, -0.2174, 0.3189, -0.4255, 0.4439, -0.2174, 0.4923, -0.1974, 0.4746, -0.157, 0.5516, -0.1699, 0.5009, 0.1661, 0.1782, 0.04228, 0.4746, -0.157, 0.4923, -0.1974, 0.5516, -0.1699, 0.4746, -0.157, 0.5516, -0.1699, 0.7777, -0.01255, 0.5009, 0.1661, 0.6611, -0.27, 0.7777, -0.4995, 0.7777, -0.01255, 0.5516, -0.1699, 0.6611, -0.27, 0.7777, -0.01255, 0.4923, -0.1974, 0.4504, -0.2608, 0.6611, -0.27, 0.3189, -0.4255, 0.4439, -0.2174, 0.1782, 0.04228, 0.4439, -0.2174, 0.4746, -0.157, 0.1782, 0.04228, 0.5516, -0.1699, 0.4923, -0.1974, 0.6611, -0.27, 0.4504, -0.2608, 0.4923, -0.1974, 0.4439, -0.2174, 0.6611, -0.27, 0.4504, -0.2608, 0.7777, -0.4995, 0.7777, -0.4995, 0.4504, -0.2608, 0.3189, -0.4255, 0.4504, -0.2608, 0.4439, -0.2174, 0.3189, -0.4255, 0.4439, -0.2174, 0.4923, -0.1974, 0.4746, -0.157, 0.5516, -0.1699, 0.5009, 0.1661, 0.1782, 0.04228, 0.4746, -0.157, 0.4923, -0.1974, 0.5516, -0.1699, 0.4746, -0.157, 0.5516, -0.1699, 0.7777, -0.01255, 0.5009, 0.1661, 0.6611, -0.27, 0.7777, -0.4995, 0.7777, -0.01255, 0.5516, -0.1699, 0.6611, -0.27, 0.7777, -0.01255, 0.4923, -0.1974, 0.4504, -0.2608, 0.6611, -0.27, 0.3189, -0.4255, 0.4439, -0.2174, 0.1782, 0.04228, 0.4439, -0.2174, 0.4746, -0.157, 0.1782, 0.04228, 0.5516, -0.1699, 0.4923, -0.1974, 0.6611, -0.27, 0.4504, -0.2608, 0.4923, -0.1974, 0.4439, -0.2174, 0.6611, -0.27, 0.4504, -0.2608, 0.7777, -0.4995, 0.7777, -0.4995, 0.4504, -0.2608, 0.3189, -0.4255, 0.4504, -0.2608, 0.4439, -0.2174, 0.3189, -0.4255, 0.4439, -0.2174, 0.4923, -0.1974, 0.4746, -0.157, 0.1782, 0.04228, 0.4746, -0.157, 0.1782, 0.04228, 0.4923, -0.1974, 0.5516, -0.1699, 0.4746, -0.157, 0.4746, -0.157, 0.5516, -0.1699, 0.4746, -0.157, 0.5516, -0.1699, 0.5009, 0.1661, 0.5516, -0.1699, 0.0, 0.0, 0.0, 0.0, 0.0, 0.0, 0.5516, -0.1699, 0.7777, -0.01255, 0.5009, 0.1661, 0.6611, -0.27, 0.7777, -0.4995, 0.7777, -0.01255, 0.5516, -0.1699, 0.6611, -0.27, 0.7777, -0.01255, 0.4923, -0.1974, 0.4504, -0.2608, 0.6611, -0.27, 0.3189, -0.4255, 0.4439, -0.2174, 0.1782, 0.04228, 0.4439, -0.2174, 0.4746, -0.157, 0.1782, 0.04228, 0.5516, -0.1699, 0.4923, -0.1974, 0.6611, -0.27, 0.4504, -0.2608, 0.4923, -0.1974, 0.4439, -0.2174, 0.6611, -0.27, 0.4504, -0.2608, 0.7777, -0.4995, 0.7777, -0.4995, 0.4504, -0.2608, 0.3189, -0.4255, 0.4504, -0.2608, 0.4439, -0.2174, 0.3189, -0.4255, 0.4439, -0.2174, 0.4923, -0.1974, 0.4746, -0.157, 0.1782, 0.04228, 0.4746, -0.157, 0.1782, 0.04228, 0.4923, -0.1974, 0.5516, -0.1699, 0.4746, -0.157, 0.4746, -0.157, 0.5516, -0.1699, 0.4746, -0.157, 0.5516, -0.1699, 0.5009, 0.1661, 0.5516, -0.1699, 0.0, 0.0, 0.0, 0.0, 0.0, 0.0, 0.5516, -0.1699, 0.7777, -0.01255, 0.5009, 0.1661, 0.6611, -0.27, 0.7777, -0.4995, 0.7777, -0.01255, 0.5516, -0.1699, 0.6611, -0.27, 0.7777, -0.01255, 0.4923, -0.1974, 0.4504, -0.2608, 0.6611, -0.27, 0.3189, -0.4255, 0.4439, -0.2174, 0.1782, 0.04228, 0.4439, -0.2174, 0.4746, -0.157, 0.1782, 0.04228, 0.5516, -0.1699, 0.4923, -0.1974, 0.6611, -0.27, 0.4504, -0.2608, 0.4923, -0.1974, 0.4439, -0.2174, 0.6611, -0.27, 0.4504, -0.2608, 0.7777, -0.4995, 0.7777, -0.4995, 0.4504, -0.2608, 0.3189, -0.4255, 0.4504, -0.2608, 0.4439, -0.2174, 0.3189, -0.4255, 0.4439, -0.2174, 0.4923, -0.1974, 0.4746, -0.157, 0.5516, -0.1699, 0.5009, 0.1661, 0.1782, 0.04228, 0.4746, -0.157, 0.4923, -0.1974, 0.5516, -0.1699, 0.4746, -0.157, 0.5516, -0.1699, 0.7777, -0.01255, 0.5009, 0.1661, 0.6611, -0.27, 0.7777, -0.4995, 0.7777, -0.01255, 0.5516, -0.1699, 0.6611, -0.27, 0.7777, -0.01255, 0.4923, -0.1974, 0.4504, -0.2608, 0.6611, -0.27, 0.3189, -0.4255, 0.4439, -0.2174, 0.1782, 0.04228, 0.4439, -0.2174, 0.4746, -0.157, 0.1782, 0.04228, 0.5516, -0.1699, 0.4923, -0.1974, 0.6611, -0.27, 0.4504, -0.2608, 0.4923, -0.1974, 0.4439, -0.2174, 0.6611, -0.27, 0.4504, -0.2608, 0.7777, -0.4995, 0.7777, -0.4995, 0.4504, -0.2608, 0.3189, -0.4255, 0.4504, -0.2608, 0.4439, -0.2174, 0.3189, -0.4255, 0.4439, -0.2174, 0.4923, -0.1974, 0.4746, -0.157, 0.5516, -0.1699, 0.5009, 0.1661, 0.1782, 0.04228, 0.4746, -0.157, 0.4923, -0.1974, 0.5516, -0.1699, 0.4746, -0.157])
me_cube_003.materials.append(mat_material_001)
me_cube_003.materials.append(mat_material)
me_cube_003.update()
me_cube_004 = bpy.data.meshes.new('Cube.004')
me_cube_004.from_pydata([(-0.6356, -1.275, -1.038), (-0.4746, -0.223, 0.412), (-0.8102, 0.8293, -1.032), (0.03459, 0.5316, 0.5356), (1.092, -1.078, -0.9978), (0.8417, -0.2914, 0.3906), (0.8872, 0.8902, -1.023), (1.09, 0.2391, 0.7867), (-1.276, -0.03199, -1.024), (-0.6763, -1.004, -0.202), (-0.3066, 0.2156, 0.668), (-0.7075, 0.8745, -0.1022), (0.00217, 1.325, -1.001), (0.4673, 0.6013, 0.87), (1.044, 0.632, -0.1811), (1.334, -0.003217, -0.9981), (0.9737, -0.08479, 0.8301), (1.069, -0.3317, -0.3504), (0.4313, -1.299, -0.9979), (0.2635, -0.397, 0.9662), (0.358, 0.3874, 1.516), (0.2949, -0.8865, 0.1303), (1.321, -0.09572, 0.09813), (0.1135, 0.8497, -0.04333), (-0.7744, -0.09975, -0.1053), (-1.003, -0.6692, -1.033), (-0.59, -0.6145, 0.155), (-0.1108, 0.3183, 0.5849), (-0.7353, 0.8406, -0.5661), (-0.3881, 1.066, -1.018), (0.7594, 0.4435, 0.8613), (0.9164, 0.8148, -0.5553), (1.099, 0.4333, -1.013), (0.8767, -0.1979, 0.597), (1.061, -0.7073, -0.6835), (0.7833, -1.183, -0.9959), (-0.09609, -0.2433, 0.6871), (-1.034, 0.3892, -1.029), (-0.5877, -1.159, -0.6226), (-0.433, 0.07853, 0.5111), (-0.3454, 0.695, 0.2089), (0.4316, 1.1, -1.013), (0.2759, 0.5223, 0.6634), (1.141, 0.3273, 0.2189), (1.24, -0.5356, -0.9794), (1.037, 0.06749, 0.7979), (1.051, -0.35, 0.05098), (-0.02864, -1.294, -1.019), (0.5233, -0.2549, 0.6845), (0.2635, -0.06735, 1.161), (0.4103, 0.5084, 1.197), (0.652, 0.163, 1.191), (0.05398, 0.2381, 1.068), (-0.2204, -0.9368, -0.0579), (0.7829, -0.6226, -0.05365), (0.3536, -1.191, -0.4829), (0.3234, -0.5211, 0.6272), (1.263, -0.1875, -0.06744), (1.192, 0.2146, -0.1056), (1.347, 0.001612, -0.3942), (1.157, -0.1338, 0.4268), (0.5789, 0.7554, -0.0984), (-0.3038, 0.8575, -0.08293), (0.03664, 1.18, -0.4788), (0.3758, 0.5963, 0.2828), (-0.7522, 0.3976, -0.08942), (-0.7441, -0.5518, -0.1465), (-1.023, -0.08582, -0.5467), (-0.5779, 0.1993, 0.2533), (-0.5975, -0.1773, 0.1729), (-0.8488, -0.6327, -0.5859), (-0.8884, 0.3855, -0.5554), (0.03057, 0.6131, 0.2139), (-0.3653, 1.028, -0.5201), (0.4704, 1.004, -0.512), (1.148, 0.06438, 0.2899), (1.11, 0.3921, -0.5179), (1.268, -0.34, -0.4948), (0.7235, -0.4137, 0.3812), (0.7219, -0.9552, -0.5532), (-0.1011, -1.163, -0.5589), (0.1878, 0.3331, 0.8431), (0.7057, 0.3027, 1.025), (0.52, -0.08525, 0.873), (-0.08179, 0.02245, 0.8097), (-0.1294, -0.5123, 0.3849), (1.146, -0.2402, 0.2699), (0.7375, 0.4903, 0.2879), (-0.4488, 0.4106, 0.2308)], [], [(88, 27, 3, 40), (87, 30, 7, 43), (86, 33, 5, 46), (85, 36, 1, 26), (84, 39, 1, 36), (83, 49, 19, 48), (82, 50, 20, 51), (81, 27, 10, 52), (80, 53, 9, 38), (79, 54, 21, 55), (78, 48, 19, 56), (77, 57, 17, 34), (76, 58, 22, 59), (75, 45, 16, 60), (74, 61, 14, 31), (73, 62, 23, 63), (72, 42, 13, 64), (71, 65, 11, 28), (70, 66, 24, 67), (69, 39, 10, 68), (66, 69, 68, 24), (9, 26, 69, 66), (26, 1, 39, 69), (25, 70, 67, 8), (0, 38, 70, 25), (38, 9, 66, 70), (37, 71, 28, 2), (8, 67, 71, 37), (67, 24, 65, 71), (62, 72, 64, 23), (11, 40, 72, 62), (40, 3, 42, 72), (29, 73, 63, 12), (2, 28, 73, 29), (28, 11, 62, 73), (41, 74, 31, 6), (12, 63, 74, 41), (63, 23, 61, 74), (58, 75, 60, 22), (14, 43, 75, 58), (43, 7, 45, 75), (32, 76, 59, 15), (6, 31, 76, 32), (31, 14, 58, 76), (44, 77, 34, 4), (15, 59, 77, 44), (59, 22, 57, 77), (54, 78, 56, 21), (17, 46, 78, 54), (46, 5, 48, 78), (35, 79, 55, 18), (4, 34, 79, 35), (34, 17, 54, 79), (47, 80, 38, 0), (18, 55, 80, 47), (55, 21, 53, 80), (50, 81, 52, 20), (13, 42, 81, 50), (42, 3, 27, 81), (45, 82, 51, 16), (7, 30, 82, 45), (30, 13, 50, 82), (33, 83, 48, 5), (16, 51, 83, 33), (51, 20, 49, 83), (49, 84, 36, 19), (20, 52, 84, 49), (52, 10, 39, 84), (53, 85, 26, 9), (21, 56, 85, 53), (56, 19, 36, 85), (57, 86, 46, 17), (22, 60, 86, 57), (60, 16, 33, 86), (61, 87, 43, 14), (23, 64, 87, 61), (64, 13, 30, 87), (65, 88, 40, 11), (24, 68, 88, 65), (68, 10, 27, 88)])
me_cube_004.polygons.foreach_set('use_smooth', [True] * 80)
_uv = me_cube_004.uv_layers.new(name='UVMap')
_uv.uv.foreach_set('vector', [-0.3601, 0.5336, -0.3721, 0.4228, -0.3141, 0.4096, -0.2963, 0.5253, -0.1716, 0.3136, -0.2563, 0.2407, -0.2059, 0.1995, -0.1168, 0.2442, -0.11, 0.1286, -0.1855, 0.1134, -0.154, 0.08513, -0.0751, 0.09205, -0.2731, -0.09893, -0.3339, -0.04034, -0.36, -0.1365, -0.288, -0.2037, -0.3871, -0.006649, -0.4218, -0.1029, -0.36, -0.1365, -0.3339, -0.04034, -0.2681, 0.09858, -0.3401, 0.08442, -0.2937, 0.0358, -0.2338, 0.06635, -0.2814, 0.2059, -0.3539, 0.2404, -0.4079, 0.1886, -0.3057, 0.1688, -0.3631, 0.3355, -0.3721, 0.4228, -0.4228, 0.4401, -0.4218, 0.3153, -0.08658, -0.2491, -0.1851, -0.1885, -0.2177, -0.2706, -0.1543, -0.329, 0.02894, -0.08365, -0.06985, 0.009613, -0.1478, -0.08396, -0.02972, -0.1665, -0.1596, 0.05302, -0.2338, 0.06635, -0.2937, 0.0358, -0.2404, 0.0005581, 0.04987, 0.1112, -0.04273, 0.1406, 0.005985, 0.08431, 0.0887, 0.006276, 0.03174, 0.2935, -0.04674, 0.2328, -0.07267, 0.1615, 0.0224, 0.1882, -0.1192, 0.1917, -0.2064, 0.1748, -0.2113, 0.1512, -0.1372, 0.1505, -0.0504, 0.4919, -0.1184, 0.405, -0.05277, 0.3256, 0.00858, 0.3976, -0.1776, 0.6367, -0.234, 0.5579, -0.1844, 0.4857, -0.1097, 0.5761, -0.2543, 0.4525, -0.3025, 0.3476, -0.3007, 0.2864, -0.218, 0.3815, -0.3382, 0.7226, -0.3581, 0.6246, -0.2745, 0.613, -0.2452, 0.6896, -0.2724, -0.3617, -0.3022, -0.2712, -0.3992, -0.2665, -0.3959, -0.3795, -0.3771, -0.1938, -0.4218, -0.1029, -0.444, -0.05203, -0.4591, -0.1659, -0.3022, -0.2712, -0.3771, -0.1938, -0.4591, -0.1659, -0.3992, -0.2665, -0.2177, -0.2706, -0.288, -0.2037, -0.3771, -0.1938, -0.3022, -0.2712, -0.288, -0.2037, -0.36, -0.1365, -0.4218, -0.1029, -0.3771, -0.1938, -0.2495, -0.4617, -0.2724, -0.3617, -0.3959, -0.3795, -0.3981, -0.4995, -0.1026, -0.4085, -0.1543, -0.329, -0.2724, -0.3617, -0.2495, -0.4617, -0.1543, -0.329, -0.2177, -0.2706, -0.3022, -0.2712, -0.2724, -0.3617, -0.3106, 0.8247, -0.3382, 0.7226, -0.2452, 0.6896, -0.212, 0.7845, -0.406, 0.8661, -0.4372, 0.7541, -0.3382, 0.7226, -0.3106, 0.8247, -0.4372, 0.7541, -0.4591, 0.6487, -0.3581, 0.6246, -0.3382, 0.7226, -0.234, 0.5579, -0.2543, 0.4525, -0.218, 0.3815, -0.1844, 0.4857, -0.2745, 0.613, -0.2963, 0.5253, -0.2543, 0.4525, -0.234, 0.5579, -0.2963, 0.5253, -0.3141, 0.4096, -0.3025, 0.3476, -0.2543, 0.4525, -0.1186, 0.7305, -0.1776, 0.6367, -0.1097, 0.5761, -0.02661, 0.669, -0.212, 0.7845, -0.2452, 0.6896, -0.1776, 0.6367, -0.1186, 0.7305, -0.2452, 0.6896, -0.2745, 0.613, -0.234, 0.5579, -0.1776, 0.6367, 0.04513, 0.5693, -0.0504, 0.4919, 0.00858, 0.3976, 0.1075, 0.4565, -0.02661, 0.669, -0.1097, 0.5761, -0.0504, 0.4919, 0.04513, 0.5693, -0.1097, 0.5761, -0.1844, 0.4857, -0.1184, 0.405, -0.0504, 0.4919, -0.04674, 0.2328, -0.1192, 0.1917, -0.1372, 0.1505, -0.07267, 0.1615, -0.05277, 0.3256, -0.1168, 0.2442, -0.1192, 0.1917, -0.04674, 0.2328, -0.1168, 0.2442, -0.2059, 0.1995, -0.2064, 0.1748, -0.1192, 0.1917, 0.1453, 0.3319, 0.03174, 0.2935, 0.0224, 0.1882, 0.1649, 0.2054, 0.1075, 0.4565, 0.00858, 0.3976, 0.03174, 0.2935, 0.1453, 0.3319, 0.00858, 0.3976, -0.05277, 0.3256, -0.04674, 0.2328, 0.03174, 0.2935, 0.1696, 0.06585, 0.04987, 0.1112, 0.0887, 0.006276, 0.1771, -0.08222, 0.1649, 0.2054, 0.0224, 0.1882, 0.04987, 0.1112, 0.1696, 0.06585, 0.0224, 0.1882, -0.07267, 0.1615, -0.04273, 0.1406, 0.04987, 0.1112, -0.06985, 0.009613, -0.1596, 0.05302, -0.2404, 0.0005581, -0.1478, -0.08396, 0.005985, 0.08431, -0.0751, 0.09205, -0.1596, 0.05302, -0.06985, 0.009613, -0.0751, 0.09205, -0.154, 0.08513, -0.2338, 0.06635, -0.1596, 0.05302, 0.1317, -0.1552, 0.02894, -0.08365, -0.02972, -0.1665, 0.07588, -0.2343, 0.1771, -0.08222, 0.0887, 0.006276, 0.02894, -0.08365, 0.1317, -0.1552, 0.0887, 0.006276, 0.005985, 0.08431, -0.06985, 0.009613, 0.02894, -0.08365, 0.0007695, -0.3156, -0.08658, -0.2491, -0.1543, -0.329, -0.1026, -0.4085, 0.07588, -0.2343, -0.02972, -0.1665, -0.08658, -0.2491, 0.0007695, -0.3156, -0.02972, -0.1665, -0.1478, -0.08396, -0.1851, -0.1885, -0.08658, -0.2491, -0.3539, 0.2404, -0.3631, 0.3355, -0.4218, 0.3153, -0.4079, 0.1886, -0.3007, 0.2864, -0.3025, 0.3476, -0.3631, 0.3355, -0.3539, 0.2404, -0.3025, 0.3476, -0.3141, 0.4096, -0.3721, 0.4228, -0.3631, 0.3355, -0.2064, 0.1748, -0.2814, 0.2059, -0.3057, 0.1688, -0.2113, 0.1512, -0.2059, 0.1995, -0.2563, 0.2407, -0.2814, 0.2059, -0.2064, 0.1748, -0.2563, 0.2407, -0.3007, 0.2864, -0.3539, 0.2404, -0.2814, 0.2059, -0.1855, 0.1134, -0.2681, 0.09858, -0.2338, 0.06635, -0.154, 0.08513, -0.2113, 0.1512, -0.3057, 0.1688, -0.2681, 0.09858, -0.1855, 0.1134, -0.3057, 0.1688, -0.4079, 0.1886, -0.3401, 0.08442, -0.2681, 0.09858, -0.3401, 0.08442, -0.3871, -0.006649, -0.3339, -0.04034, -0.2937, 0.0358, -0.4079, 0.1886, -0.4183, 0.06593, -0.3871, -0.006649, -0.3401, 0.08442, -0.4183, 0.06593, -0.444, -0.05203, -0.4218, -0.1029, -0.3871, -0.006649, -0.1851, -0.1885, -0.2731, -0.09893, -0.288, -0.2037, -0.2177, -0.2706, -0.1478, -0.08396, -0.2404, 0.0005581, -0.2731, -0.09893, -0.1851, -0.1885, -0.2404, 0.0005581, -0.2937, 0.0358, -0.3339, -0.04034, -0.2731, -0.09893, -0.04273, 0.1406, -0.11, 0.1286, -0.0751, 0.09205, 0.005985, 0.08431, -0.07267, 0.1615, -0.1372, 0.1505, -0.11, 0.1286, -0.04273, 0.1406, -0.1372, 0.1505, -0.2113, 0.1512, -0.1855, 0.1134, -0.11, 0.1286, -0.1184, 0.405, -0.1716, 0.3136, -0.1168, 0.2442, -0.05277, 0.3256, -0.1844, 0.4857, -0.218, 0.3815, -0.1716, 0.3136, -0.1184, 0.405, -0.218, 0.3815, -0.3007, 0.2864, -0.2563, 0.2407, -0.1716, 0.3136, -0.3581, 0.6246, -0.3601, 0.5336, -0.2963, 0.5253, -0.2745, 0.613, -0.4591, 0.6487, -0.4117, 0.5519, -0.3601, 0.5336, -0.3581, 0.6246, -0.4117, 0.5519, -0.4228, 0.4401, -0.3721, 0.4228, -0.3601, 0.5336])
me_cube_004.materials.append(mat_material_001)
me_cube_004.materials.append(mat_material)
me_cube_004.update()
me_cube_007 = bpy.data.meshes.new('Cube.007')
me_cube_007.from_pydata([(-0.1402, -0.2288, -0.1497), (0.1858, -0.009179, 0.09877), (0.172, 0.1009, -0.1462), (-0.1054, -0.01656, 0.1273), (-0.2355, -0.02503, -0.1462), (0.09927, -0.2304, -0.1385), (0.02917, -0.08526, 0.1541), (-0.06501, 0.2245, -0.1379), (-0.1402, 0.1363, 0.01381), (0.1513, 0.07399, 0.07747), (0.04876, 0.0595, 0.247)], [], [(3, 4, 0), (8, 7, 4), (3, 8, 4), (10, 9, 8), (2, 1, 5), (1, 6, 5), (3, 10, 8), (9, 10, 1), (8, 9, 7), (7, 9, 2), (9, 1, 2), (1, 10, 6), (3, 0, 5, 6), (10, 3, 6)])
me_cube_007.polygons.foreach_set('use_smooth', [True] * 14)
_uv = me_cube_007.uv_layers.new(name='UVMap')
_uv.uv.foreach_set('vector', [0.5516, -0.1699, 0.7777, -0.01255, 0.5009, 0.1661, 0.6611, -0.27, 0.7777, -0.4995, 0.7777, -0.01255, 0.5516, -0.1699, 0.6611, -0.27, 0.7777, -0.01255, 0.4923, -0.1974, 0.4504, -0.2608, 0.6611, -0.27, 0.3189, -0.4255, 0.4439, -0.2174, 0.1782, 0.04228, 0.4439, -0.2174, 0.4746, -0.157, 0.1782, 0.04228, 0.5516, -0.1699, 0.4923, -0.1974, 0.6611, -0.27, 0.4504, -0.2608, 0.4923, -0.1974, 0.4439, -0.2174, 0.6611, -0.27, 0.4504, -0.2608, 0.7777, -0.4995, 0.7777, -0.4995, 0.4504, -0.2608, 0.3189, -0.4255, 0.4504, -0.2608, 0.4439, -0.2174, 0.3189, -0.4255, 0.4439, -0.2174, 0.4923, -0.1974, 0.4746, -0.157, 0.5516, -0.1699, 0.5009, 0.1661, 0.1782, 0.04228, 0.4746, -0.157, 0.4923, -0.1974, 0.5516, -0.1699, 0.4746, -0.157])
me_cube_007.materials.append(mat_material)
me_cube_007.update()
me_cube_001 = bpy.data.meshes.new('Cube.001')
me_cube_001.from_pydata([(-0.1578, -0.1877, -0.1457), (0.06862, -0.07996, -0.004937), (0.1717, 0.09957, -0.1461), (-0.1892, -0.09827, 0.09496), (-0.2749, -0.06678, -0.1462), (0.09927, -0.2304, -0.1385), (-0.08196, -0.08451, 0.04611), (-0.1653, 0.1169, -0.1379), (-0.03642, 0.1915, 0.04827), (0.1344, 0.06112, 0.03637), (0.03294, 0.03934, 0.207), (-0.1356, -0.2801, 0.2008)], [], [(3, 4, 0), (8, 7, 4), (3, 8, 4), (10, 9, 8), (2, 1, 5), (1, 6, 5), (3, 10, 8), (9, 10, 1), (8, 9, 7), (7, 9, 2), (9, 1, 2), (1, 10, 6), (5, 6, 11), (10, 3, 6), (6, 3, 11), (3, 0, 11), (0, 5, 11)])
me_cube_001.polygons.foreach_set('use_smooth', [True] * 17)
_uv = me_cube_001.uv_layers.new(name='UVMap')
_uv.uv.foreach_set('vector', [0.5516, -0.1699, 0.7777, -0.01255, 0.5009, 0.1661, 0.6611, -0.27, 0.7777, -0.4995, 0.7777, -0.01255, 0.5516, -0.1699, 0.6611, -0.27, 0.7777, -0.01255, 0.4923, -0.1974, 0.4504, -0.2608, 0.6611, -0.27, 0.3189, -0.4255, 0.4439, -0.2174, 0.1782, 0.04228, 0.4439, -0.2174, 0.4746, -0.157, 0.1782, 0.04228, 0.5516, -0.1699, 0.4923, -0.1974, 0.6611, -0.27, 0.4504, -0.2608, 0.4923, -0.1974, 0.4439, -0.2174, 0.6611, -0.27, 0.4504, -0.2608, 0.7777, -0.4995, 0.7777, -0.4995, 0.4504, -0.2608, 0.3189, -0.4255, 0.4504, -0.2608, 0.4439, -0.2174, 0.3189, -0.4255, 0.4439, -0.2174, 0.4923, -0.1974, 0.4746, -0.157, 0.1782, 0.04228, 0.4746, -0.157, 0.1782, 0.04228, 0.4923, -0.1974, 0.5516, -0.1699, 0.4746, -0.157, 0.4746, -0.157, 0.5516, -0.1699, 0.4746, -0.157, 0.5516, -0.1699, 0.5009, 0.1661, 0.5516, -0.1699, 0.0, 0.0, 0.0, 0.0, 0.0, 0.0])
me_cube_001.materials.append(mat_material)
me_cube_001.update()
me_cube_002 = bpy.data.meshes.new('Cube.002')
me_cube_002.from_pydata([(-0.1402, -0.2288, -0.1497), (0.01615, -0.0226, -0.005099), (0.172, 0.1009, -0.1462), (-0.1054, -0.01656, 0.1273), (-0.2355, -0.02503, -0.1462), (0.09927, -0.2304, -0.1385), (-0.1109, -0.1027, 0.08872), (-0.06501, 0.2245, -0.1379), (-0.1978, 0.1148, 0.02447), (0.1198, 0.07751, 0.05964), (-0.007155, 0.07514, 0.1615)], [], [(3, 4, 0), (8, 7, 4), (3, 8, 4), (10, 9, 8), (2, 1, 5), (1, 6, 5), (3, 10, 8), (9, 10, 1), (8, 9, 7), (7, 9, 2), (9, 1, 2), (1, 10, 6), (3, 0, 5, 6), (10, 3, 6)])
me_cube_002.polygons.foreach_set('use_smooth', [True] * 14)
_uv = me_cube_002.uv_layers.new(name='UVMap')
_uv.uv.foreach_set('vector', [0.5516, -0.1699, 0.7777, -0.01255, 0.5009, 0.1661, 0.6611, -0.27, 0.7777, -0.4995, 0.7777, -0.01255, 0.5516, -0.1699, 0.6611, -0.27, 0.7777, -0.01255, 0.4923, -0.1974, 0.4504, -0.2608, 0.6611, -0.27, 0.3189, -0.4255, 0.4439, -0.2174, 0.1782, 0.04228, 0.4439, -0.2174, 0.4746, -0.157, 0.1782, 0.04228, 0.5516, -0.1699, 0.4923, -0.1974, 0.6611, -0.27, 0.4504, -0.2608, 0.4923, -0.1974, 0.4439, -0.2174, 0.6611, -0.27, 0.4504, -0.2608, 0.7777, -0.4995, 0.7777, -0.4995, 0.4504, -0.2608, 0.3189, -0.4255, 0.4504, -0.2608, 0.4439, -0.2174, 0.3189, -0.4255, 0.4439, -0.2174, 0.4923, -0.1974, 0.4746, -0.157, 0.5516, -0.1699, 0.5009, 0.1661, 0.1782, 0.04228, 0.4746, -0.157, 0.4923, -0.1974, 0.5516, -0.1699, 0.4746, -0.157])
me_cube_002.materials.append(mat_material)
me_cube_002.update()

# ---- objects
ob_cube = bpy.data.objects.new('Cube', me_cube_006)
ob_cube_004 = bpy.data.objects.new('Cube.004', me_cube_003)
ob_cube_005 = bpy.data.objects.new('Cube.005', me_cube_004)
ob_cube_001 = bpy.data.objects.new('Cube.001', me_cube_007)
ob_cube_002 = bpy.data.objects.new('Cube.002', me_cube_001)
ob_cube_003 = bpy.data.objects.new('Cube.003', me_cube_002)
_N = ng_geometry_nodes.nodes; _L = ng_geometry_nodes.links
n0 = _N.new('NodeGroupInput'); n0.name = 'Group Input'; n0.location = (-621, 2)
n1 = _N.new('NodeGroupOutput'); n1.name = 'Group Output'; n1.location = (439, 13)
n2 = _N.new('GeometryNodeInstanceOnPoints'); n2.name = 'Instance on Points'; n2.location = (-151, -116)
n2.inputs[3].default_value = True
n3 = _N.new('GeometryNodeObjectInfo'); n3.name = 'Object Info'; n3.location = (-774, -540)
n3.inputs[0].default_value = ob_cube_001
n3.inputs[1].default_value = True
n4 = _N.new('GeometryNodeDistributePointsOnFaces'); n4.name = 'Distribute Points on Faces'; n4.location = (-674, -128)
n4.inputs[3].default_value = 0.3
n4.inputs[4].default_value = 2.0
n4.inputs[6].default_value = 14
n5 = _N.new('NodeGroupInput'); n5.name = 'Group Input.001'; n5.location = (-876, -191)
n6 = _N.new('GeometryNodeJoinGeometry'); n6.name = 'Join Geometry'; n6.location = (3, 16)
n7 = _N.new('FunctionNodeInputVector'); n7.name = 'Vector'; n7.location = (-565, -630)
n7.vector = (1.0, 1.0, 1.0)
n7.outputs[0].default_value = (0.0, 0.0, 0.0)
n8 = _N.new('ShaderNodeVectorMath'); n8.name = 'Vector Math'; n8.location = (-393, -697)
n8.operation = 'MULTIPLY'
n9 = _N.new('FunctionNodeRandomValue'); n9.name = 'Random Value'; n9.location = (-567, -777)
n9.inputs[2].default_value = 0.4
n9.inputs[3].default_value = 1.3
n10 = _N.new('FunctionNodeRotateRotation'); n10.name = 'Rotate Rotation'; n10.location = (-399, -206)
n10.rotation_space = 'LOCAL'
n11 = _N.new('FunctionNodeRandomValue'); n11.name = 'Random Value.001'; n11.location = (-1058, -365)
n11.data_type = 'FLOAT_VECTOR'
n11.inputs[1].default_value = (0.0, 0.0, 6.283)
n11.inputs[3].default_value = 360.0
n12 = _N.new('GeometryNodeCollectionInfo'); n12.name = 'Collection Info'; n12.location = (-754, -381)
n12.inputs[0].default_value = col_collection_2
n12.inputs[1].default_value = True
_L.new(n4.outputs[0], n2.inputs[0])
_L.new(n5.outputs[0], n4.inputs[0])
_L.new(n0.outputs[0], n6.inputs[0])
_L.new(n2.outputs[0], n6.inputs[0])
_L.new(n7.outputs[0], n8.inputs[0])
_L.new(n9.outputs[1], n8.inputs[1])
_L.new(n8.outputs[0], n2.inputs[6])
_L.new(n4.outputs[2], n10.inputs[0])
_L.new(n10.outputs[0], n2.inputs[5])
_L.new(n11.outputs[0], n10.inputs[1])
_L.new(n12.outputs[0], n2.inputs[2])
_L.new(n2.outputs[0], n1.inputs[0])
n1.is_active_output = True

# ---- transforms, parenting, visibility, modifiers, constraints
ob_cube.location = (0.0, 0.0, 0.9713)
_m = ob_cube.modifiers.new('GeometryNodes', 'NODES')
_m.node_group = ng_geometry_nodes
_m.open_manage_panel = True
_m.open_bake_panel = True
ob_cube_004.location = (0.0, 0.0, 0.9713)
_m = ob_cube_004.modifiers.new('Smooth by Angle', 'NODES')
_m.node_group = ng_smooth_by_angle
_m.use_pin_to_last = True
_m.show_group_selector = False
ob_cube_005.location = (0.0, 0.0, 0.9713)
_m = ob_cube_005.modifiers.new('Smooth by Angle', 'NODES')
_m.node_group = ng_smooth_by_angle
_m.use_pin_to_last = True
_m.show_group_selector = False
ob_cube_001.location = (0.03957, -0.02689, 0.05103)
ob_cube_001.scale = (0.4338, 0.4338, 0.4338)
_m = ob_cube_001.modifiers.new('Smooth by Angle.001', 'NODES')
_m.node_group = ng_smooth_by_angle_001
_m.use_pin_to_last = True
_m.show_group_selector = False
ob_cube_002.location = (0.03957, -0.02689, 0.05103)
ob_cube_002.scale = (0.4338, 0.4338, 0.4338)
_m = ob_cube_002.modifiers.new('Smooth by Angle.001', 'NODES')
_m.node_group = ng_smooth_by_angle_001
_m.use_pin_to_last = True
_m.show_group_selector = False
ob_cube_003.location = (0.03957, -0.02689, 0.05103)
ob_cube_003.scale = (0.4338, 0.4338, 0.4338)
_m = ob_cube_003.modifiers.new('Smooth by Angle.001', 'NODES')
_m.node_group = ng_smooth_by_angle_001
_m.use_pin_to_last = True
_m.show_group_selector = False

# ---- collection membership
col_collection.objects.link(ob_cube)
col_collection.objects.link(ob_cube_004)
col_collection.objects.link(ob_cube_005)
col_collection_2.objects.link(ob_cube_001)
col_collection_2.objects.link(ob_cube_002)
col_collection_2.objects.link(ob_cube_003)
def _layer_coll(name, lc=None):
    lc = lc or bpy.context.view_layer.layer_collection
    for c in lc.children:
        if c.name == name: return c
        r = _layer_coll(name, c)
        if r: return r
_layer_coll('Collection 2').exclude = True

# ---- scene / render settings (as saved in the file)
scene.frame_start = 1; scene.frame_end = 250; scene.frame_set(156)
scene.render.engine = 'BLENDER_EEVEE_NEXT'
bpy.context.view_layer.update()

# ---- added for rendering (the .blend has no active camera and no usable light): camera, sun
cam_auto = bpy.data.cameras.new('AutoCamera')
cam_auto.lens = 50.0
cam_auto.sensor_width = 36.0
cam_auto.clip_end = 1000.0
ob_auto_camera = bpy.data.objects.new('AutoCamera', cam_auto)
scene.collection.objects.link(ob_auto_camera)
ob_auto_camera.location = (4.30012, -5.05689, 4.5769)
ob_auto_camera.rotation_euler = (1.09748, -7.21219e-08, 0.694738)
scene.camera = ob_auto_camera
light_auto_sun = bpy.data.lights.new('AutoSun', 'SUN')
light_auto_sun.energy = 3.0
light_auto_sun.angle = 0.0523599
ob_auto_sun = bpy.data.objects.new('AutoSun', light_auto_sun)
scene.collection.objects.link(ob_auto_sun)
ob_auto_sun.rotation_euler = (0.872665, 0.174533, 0.523599)
bpy.context.view_layer.update()
